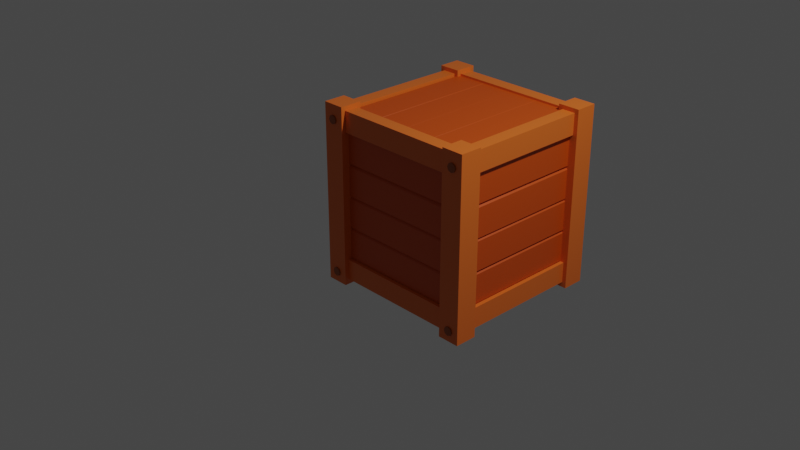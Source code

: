 # Source: v2.blend  (saved by Blender 2.81.16; exported with 4.5.12 LTS)
import bpy
from mathutils import Matrix  # noqa: F401  (used for matrix-valued properties, if any)

bpy.ops.wm.read_factory_settings(use_empty=True)
scene = bpy.context.scene
scene.name = 'Scene'

# ---- collections
col_collection = bpy.data.collections.new('Collection'); scene.collection.children.link(col_collection)

# ---- materials (node trees are filled in below, after node groups)
mat_material = bpy.data.materials.new('Material')
mat_material.alpha_threshold = 0.0
mat_material.use_transparent_shadow = False
mat_material.line_color = (0.0, 0.0, 0.0, 1.0)
mat_material_002 = bpy.data.materials.new('Material.002')
mat_material_002.alpha_threshold = 0.0
mat_material_002.use_transparent_shadow = False
mat_material_002.line_color = (0.0, 0.0, 0.0, 1.0)
mat_material_001 = bpy.data.materials.new('Material.001')
mat_material_001.use_transparent_shadow = False

# ---- material node trees
mat_material.use_nodes = True; mat_material.node_tree.nodes.clear()
_N = mat_material.node_tree.nodes; _L = mat_material.node_tree.links
n0 = _N.new('ShaderNodeOutputMaterial'); n0.name = 'Material Output'; n0.location = (300, 300)
n1 = _N.new('ShaderNodeBsdfPrincipled'); n1.name = 'Principled BSDF'; n1.location = (10, 300)
n1.distribution = 'GGX'
n1.subsurface_method = 'BURLEY'
n1.inputs[0].default_value = (0.8, 0.1564, 0.01911, 1.0)
n1.inputs[2].default_value = 0.4
n1.inputs[3].default_value = 1.45
n1.inputs[27].default_value = (0.0, 0.0, 0.0, 1.0)
n1.inputs[28].default_value = 1.0
_L.new(n1.outputs[0], n0.inputs[0])
n0.is_active_output = True
mat_material_002.use_nodes = True; mat_material_002.node_tree.nodes.clear()
_N = mat_material_002.node_tree.nodes; _L = mat_material_002.node_tree.links
n0 = _N.new('ShaderNodeOutputMaterial'); n0.name = 'Material Output'; n0.location = (300, 300)
n1 = _N.new('ShaderNodeBsdfPrincipled'); n1.name = 'Principled BSDF'; n1.location = (10, 300)
n1.distribution = 'GGX'
n1.subsurface_method = 'BURLEY'
n1.inputs[0].default_value = (0.3264, 0.06798, 0.009818, 1.0)
n1.inputs[2].default_value = 0.4
n1.inputs[3].default_value = 1.45
n1.inputs[27].default_value = (0.0, 0.0, 0.0, 1.0)
n1.inputs[28].default_value = 1.0
_L.new(n1.outputs[0], n0.inputs[0])
n0.is_active_output = True
mat_material_001.use_nodes = True; mat_material_001.node_tree.nodes.clear()
_N = mat_material_001.node_tree.nodes; _L = mat_material_001.node_tree.links
n0 = _N.new('ShaderNodeOutputMaterial'); n0.name = 'Material Output'; n0.location = (300, 300)
n1 = _N.new('ShaderNodeBsdfPrincipled'); n1.name = 'Principled BSDF'; n1.location = (10, 300)
n1.distribution = 'GGX'
n1.subsurface_method = 'BURLEY'
n1.inputs[0].default_value = (0.5926, 0.07262, 0.001503, 1.0)
n1.inputs[3].default_value = 1.45
n1.inputs[27].default_value = (0.0, 0.0, 0.0, 1.0)
n1.inputs[28].default_value = 1.0
_L.new(n1.outputs[0], n0.inputs[0])
n0.is_active_output = True

# ---- world
world_world = bpy.data.worlds.new('World'); scene.world = world_world
world_world.use_nodes = True; world_world.node_tree.nodes.clear()
_N = world_world.node_tree.nodes; _L = world_world.node_tree.links
n0 = _N.new('ShaderNodeOutputWorld'); n0.name = 'World Output'; n0.location = (300, 300)
n1 = _N.new('ShaderNodeBackground'); n1.name = 'Background'; n1.location = (10, 300)
n1.inputs[0].default_value = (0.05088, 0.05088, 0.05088, 1.0)
_L.new(n1.outputs[0], n0.inputs[0])
n0.is_active_output = True
world_world.color = (0.05088, 0.05088, 0.05088)
world_world.use_sun_shadow = False
world_world.sun_shadow_jitter_overblur = 0.0

# ---- cameras
cam_camera = bpy.data.cameras.new('Camera')
cam_camera.clip_end = 100.0
cam_camera.ortho_scale = 7.314

# ---- lights
light_light = bpy.data.lights.new('Light', 'POINT')
light_light.transmission_factor = 0.0
light_light.energy = 1000.0
light_light.shadow_soft_size = 0.1
light_light.shadow_maximum_resolution = 0.006
light_light.use_absolute_resolution = True

# ---- meshes
me_cube = bpy.data.meshes.new('Cube')
me_cube.from_pydata([(-0.7156, 0.1263, 1.035), (-0.7156, 0.1263, -1.019), (-0.7156, -0.1263, 1.035), (-0.7156, -0.1263, -1.019), (-0.9682, 0.1263, 1.035), (-0.9682, 0.1263, -1.019), (-0.9682, -0.1263, 1.035), (-0.9682, -0.1263, -1.019)], [], [(0, 4, 6, 2), (3, 2, 6, 7), (7, 6, 4, 5), (5, 1, 3, 7), (1, 0, 2, 3), (5, 4, 0, 1)])
_uv = me_cube.uv_layers.new(name='UVMap')
_uv.uv.foreach_set('vector', [0.625, 0.5, 0.875, 0.5, 0.875, 0.75, 0.625, 0.75, 0.375, 0.75, 0.625, 0.75, 0.625, 1.0, 0.375, 1.0, 0.375, 0.0, 0.625, 0.0, 0.625, 0.25, 0.375, 0.25, 0.125, 0.5, 0.375, 0.5, 0.375, 0.75, 0.125, 0.75, 0.375, 0.5, 0.625, 0.5, 0.625, 0.75, 0.375, 0.75, 0.375, 0.25, 0.625, 0.25, 0.625, 0.5, 0.375, 0.5])
me_cube.materials.append(mat_material)
me_cube.use_remesh_preserve_volume = False
me_cube.use_remesh_preserve_attributes = False
me_cube.use_mirror_vertex_groups = False
me_cube.update()
me_cylinder = bpy.data.meshes.new('Cylinder')
me_cylinder.from_pydata([(-0.8465, -0.07588, 0.9199), (-0.8465, -0.1767, 0.9199), (-0.8108, -0.07588, 0.9052), (-0.8108, -0.1767, 0.9052), (-0.7961, -0.07588, 0.8695), (-0.7961, -0.1767, 0.8695), (-0.8108, -0.07588, 0.8339), (-0.8108, -0.1767, 0.8339), (-0.8465, -0.07588, 0.8191), (-0.8465, -0.1767, 0.8191), (-0.8821, -0.07588, 0.8339), (-0.8821, -0.1767, 0.8339), (-0.8969, -0.07588, 0.8695), (-0.8969, -0.1767, 0.8695), (-0.8821, -0.07588, 0.9052), (-0.8821, -0.1767, 0.9052)], [], [(0, 1, 3, 2), (2, 3, 5, 4), (4, 5, 7, 6), (6, 7, 9, 8), (8, 9, 11, 10), (10, 11, 13, 12), (3, 1, 15, 13, 11, 9, 7, 5), (12, 13, 15, 14), (14, 15, 1, 0), (0, 2, 4, 6, 8, 10, 12, 14)])
_uv = me_cylinder.uv_layers.new(name='UVMap')
_uv.uv.foreach_set('vector', [1.0, 0.5, 1.0, 1.0, 0.875, 1.0, 0.875, 0.5, 0.875, 0.5, 0.875, 1.0, 0.75, 1.0, 0.75, 0.5, 0.75, 0.5, 0.75, 1.0, 0.625, 1.0, 0.625, 0.5, 0.625, 0.5, 0.625, 1.0, 0.5, 1.0, 0.5, 0.5, 0.5, 0.5, 0.5, 1.0, 0.375, 1.0, 0.375, 0.5, 0.375, 0.5, 0.375, 1.0, 0.25, 1.0, 0.25, 0.5, 0.4197, 0.4197, 0.25, 0.49, 0.08029, 0.4197, 0.01, 0.25, 0.08029, 0.08029, 0.25, 0.01, 0.4197, 0.08029, 0.49, 0.25, 0.25, 0.5, 0.25, 1.0, 0.125, 1.0, 0.125, 0.5, 0.125, 0.5, 0.125, 1.0, 0.0, 1.0, 0.0, 0.5, 0.75, 0.49, 0.9197, 0.4197, 0.99, 0.25, 0.9197, 0.08029, 0.75, 0.01, 0.5803, 0.08029, 0.51, 0.25, 0.5803, 0.4197])
me_cylinder.materials.append(mat_material_002)
me_cylinder.use_remesh_fix_poles = True
me_cylinder.use_remesh_preserve_attributes = False
me_cylinder.use_mirror_vertex_groups = False
me_cylinder.update()
me_cube_001 = bpy.data.meshes.new('Cube.001')
me_cube_001.from_pydata([(-8.439, -0.9017, -1.383), (-8.439, -0.9017, 1.383), (-8.439, 0.9017, -1.383), (-8.439, 0.9017, 1.383), (8.439, -0.9017, -1.383), (8.439, -0.9017, 1.383), (8.439, 0.9017, -1.383), (8.439, 0.9017, 1.383)], [], [(0, 1, 3, 2), (2, 3, 7, 6), (6, 7, 5, 4), (4, 5, 1, 0), (2, 6, 4, 0), (7, 3, 1, 5)])
_uv = me_cube_001.uv_layers.new(name='UVMap')
_uv.uv.foreach_set('vector', [0.375, 0.0, 0.625, 0.0, 0.625, 0.25, 0.375, 0.25, 0.375, 0.25, 0.625, 0.25, 0.625, 0.5, 0.375, 0.5, 0.375, 0.5, 0.625, 0.5, 0.625, 0.75, 0.375, 0.75, 0.375, 0.75, 0.625, 0.75, 0.625, 1.0, 0.375, 1.0, 0.125, 0.5, 0.375, 0.5, 0.375, 0.75, 0.125, 0.75, 0.625, 0.5, 0.875, 0.5, 0.875, 0.75, 0.625, 0.75])
me_cube_001.materials.append(mat_material)
me_cube_001.use_remesh_fix_poles = True
me_cube_001.use_remesh_preserve_attributes = False
me_cube_001.use_mirror_vertex_groups = False
me_cube_001.update()
me_cube_002 = bpy.data.meshes.new('Cube.002')
me_cube_002.from_pydata([(0.7156, 0.1263, 1.035), (0.7156, 0.1263, -1.019), (0.7156, -0.1263, 1.035), (0.7156, -0.1263, -1.019), (0.9682, 0.1263, 1.035), (0.9682, 0.1263, -1.019), (0.9682, -0.1263, 1.035), (0.9682, -0.1263, -1.019)], [], [(0, 4, 6, 2), (3, 2, 6, 7), (7, 6, 4, 5), (5, 1, 3, 7), (1, 0, 2, 3), (5, 4, 0, 1)])
_uv = me_cube_002.uv_layers.new(name='UVMap')
_uv.uv.foreach_set('vector', [0.625, 0.5, 0.875, 0.5, 0.875, 0.75, 0.625, 0.75, 0.375, 0.75, 0.625, 0.75, 0.625, 1.0, 0.375, 1.0, 0.375, 0.0, 0.625, 0.0, 0.625, 0.25, 0.375, 0.25, 0.125, 0.5, 0.375, 0.5, 0.375, 0.75, 0.125, 0.75, 0.375, 0.5, 0.625, 0.5, 0.625, 0.75, 0.375, 0.75, 0.375, 0.25, 0.625, 0.25, 0.625, 0.5, 0.375, 0.5])
me_cube_002.materials.append(mat_material)
me_cube_002.use_remesh_preserve_volume = False
me_cube_002.use_remesh_preserve_attributes = False
me_cube_002.use_mirror_vertex_groups = False
me_cube_002.update()
me_cylinder_001 = bpy.data.meshes.new('Cylinder.001')
me_cylinder_001.from_pydata([(0.8465, -0.07588, 0.9199), (0.8465, -0.1767, 0.9199), (0.8108, -0.07588, 0.9052), (0.8108, -0.1767, 0.9052), (0.7961, -0.07588, 0.8695), (0.7961, -0.1767, 0.8695), (0.8108, -0.07588, 0.8339), (0.8108, -0.1767, 0.8339), (0.8465, -0.07588, 0.8191), (0.8465, -0.1767, 0.8191), (0.8821, -0.07588, 0.8339), (0.8821, -0.1767, 0.8339), (0.8969, -0.07588, 0.8695), (0.8969, -0.1767, 0.8695), (0.8821, -0.07588, 0.9052), (0.8821, -0.1767, 0.9052)], [], [(0, 1, 3, 2), (2, 3, 5, 4), (4, 5, 7, 6), (6, 7, 9, 8), (8, 9, 11, 10), (10, 11, 13, 12), (3, 1, 15, 13, 11, 9, 7, 5), (12, 13, 15, 14), (14, 15, 1, 0), (0, 2, 4, 6, 8, 10, 12, 14)])
_uv = me_cylinder_001.uv_layers.new(name='UVMap')
_uv.uv.foreach_set('vector', [1.0, 0.5, 1.0, 1.0, 0.875, 1.0, 0.875, 0.5, 0.875, 0.5, 0.875, 1.0, 0.75, 1.0, 0.75, 0.5, 0.75, 0.5, 0.75, 1.0, 0.625, 1.0, 0.625, 0.5, 0.625, 0.5, 0.625, 1.0, 0.5, 1.0, 0.5, 0.5, 0.5, 0.5, 0.5, 1.0, 0.375, 1.0, 0.375, 0.5, 0.375, 0.5, 0.375, 1.0, 0.25, 1.0, 0.25, 0.5, 0.4197, 0.4197, 0.25, 0.49, 0.08029, 0.4197, 0.01, 0.25, 0.08029, 0.08029, 0.25, 0.01, 0.4197, 0.08029, 0.49, 0.25, 0.25, 0.5, 0.25, 1.0, 0.125, 1.0, 0.125, 0.5, 0.125, 0.5, 0.125, 1.0, 0.0, 1.0, 0.0, 0.5, 0.75, 0.49, 0.9197, 0.4197, 0.99, 0.25, 0.9197, 0.08029, 0.75, 0.01, 0.5803, 0.08029, 0.51, 0.25, 0.5803, 0.4197])
me_cylinder_001.materials.append(mat_material_002)
me_cylinder_001.use_remesh_fix_poles = True
me_cylinder_001.use_remesh_preserve_attributes = False
me_cylinder_001.use_mirror_vertex_groups = False
me_cylinder_001.update()
me_cube_003 = bpy.data.meshes.new('Cube.003')
me_cube_003.from_pydata([(-8.439, -0.9017, -1.383), (-8.439, -0.9017, 1.383), (-8.439, 0.9017, -1.383), (-8.439, 0.9017, 1.383), (8.439, -0.9017, -1.383), (8.439, -0.9017, 1.383), (8.439, 0.9017, -1.383), (8.439, 0.9017, 1.383)], [], [(0, 1, 3, 2), (2, 3, 7, 6), (6, 7, 5, 4), (4, 5, 1, 0), (2, 6, 4, 0), (7, 3, 1, 5)])
_uv = me_cube_003.uv_layers.new(name='UVMap')
_uv.uv.foreach_set('vector', [0.375, 0.0, 0.625, 0.0, 0.625, 0.25, 0.375, 0.25, 0.375, 0.25, 0.625, 0.25, 0.625, 0.5, 0.375, 0.5, 0.375, 0.5, 0.625, 0.5, 0.625, 0.75, 0.375, 0.75, 0.375, 0.75, 0.625, 0.75, 0.625, 1.0, 0.375, 1.0, 0.125, 0.5, 0.375, 0.5, 0.375, 0.75, 0.125, 0.75, 0.625, 0.5, 0.875, 0.5, 0.875, 0.75, 0.625, 0.75])
me_cube_003.materials.append(mat_material)
me_cube_003.use_remesh_fix_poles = True
me_cube_003.use_remesh_preserve_attributes = False
me_cube_003.use_mirror_vertex_groups = False
me_cube_003.update()
me_cube_004 = bpy.data.meshes.new('Cube.004')
me_cube_004.from_pydata([(-0.7294, -0.01184, 0.3786), (-0.7294, -0.03764, 0.4028), (-0.7294, -0.03764, 0.7324), (-0.7294, -0.01184, 0.7567), (-0.7294, 0.03764, 0.4028), (-0.7294, 0.01184, 0.3786), (-0.7294, 0.01184, 0.7567), (-0.7294, 0.03764, 0.7324), (0.7259, -0.03764, 0.4028), (0.7259, -0.01184, 0.3786), (0.7259, -0.01184, 0.7567), (0.7259, -0.03764, 0.7324), (0.7259, 0.01184, 0.3786), (0.7259, 0.03764, 0.4028), (0.7259, 0.03764, 0.7324), (0.7259, 0.01184, 0.7567)], [], [(8, 11, 2, 1), (12, 13, 14, 15, 10, 11, 8, 9), (15, 6, 3, 10), (0, 1, 2, 3, 6, 7, 4, 5), (4, 7, 14, 13), (12, 5, 4, 13), (6, 15, 14, 7), (0, 9, 8, 1), (10, 3, 2, 11), (5, 12, 9, 0)])
_uv = me_cube_004.uv_layers.new(name='UVMap')
_uv.uv.foreach_set('vector', [0.391, 0.75, 0.609, 0.75, 0.609, 1.0, 0.391, 1.0, 0.375, 0.5857, 0.391, 0.5, 0.609, 0.5, 0.625, 0.5857, 0.625, 0.6643, 0.609, 0.75, 0.391, 0.75, 0.375, 0.6643, 0.625, 0.5857, 0.875, 0.5857, 0.875, 0.6643, 0.625, 0.6643, 0.375, 0.08569, 0.391, 0.0, 0.609, 0.0, 0.625, 0.08569, 0.625, 0.1643, 0.609, 0.25, 0.391, 0.25, 0.375, 0.1643, 0.391, 0.25, 0.609, 0.25, 0.609, 0.5, 0.391, 0.5, 0.375, 0.5857, 0.125, 0.5857, 0.125, 0.5, 0.375, 0.5, 0.875, 0.5857, 0.625, 0.5857, 0.625, 0.5, 0.875, 0.5, 0.125, 0.6643, 0.375, 0.6643, 0.375, 0.75, 0.125, 0.75, 0.625, 0.6643, 0.875, 0.6643, 0.875, 0.75, 0.625, 0.75, 0.125, 0.5857, 0.375, 0.5857, 0.375, 0.6643, 0.125, 0.6643])
me_cube_004.materials.append(mat_material_001)
me_cube_004.use_remesh_fix_poles = True
me_cube_004.use_remesh_preserve_attributes = False
me_cube_004.use_mirror_vertex_groups = False
me_cube_004.update()
me_cube_005 = bpy.data.meshes.new('Cube.005')
me_cube_005.from_pydata([(-0.7294, -0.01184, 0.4024), (-0.7294, -0.03764, 0.4266), (-0.7294, -0.03764, 0.7563), (-0.7294, -0.01184, 0.7805), (-0.7294, 0.03764, 0.4266), (-0.7294, 0.01184, 0.4024), (-0.7294, 0.01184, 0.7805), (-0.7294, 0.03764, 0.7563), (0.7259, -0.03764, 0.4266), (0.7259, -0.01184, 0.4024), (0.7259, -0.01184, 0.7805), (0.7259, -0.03764, 0.7563), (0.7259, 0.01184, 0.4024), (0.7259, 0.03764, 0.4266), (0.7259, 0.03764, 0.7563), (0.7259, 0.01184, 0.7805)], [], [(8, 11, 2, 1), (12, 13, 14, 15, 10, 11, 8, 9), (15, 6, 3, 10), (0, 1, 2, 3, 6, 7, 4, 5), (4, 7, 14, 13), (12, 5, 4, 13), (6, 15, 14, 7), (0, 9, 8, 1), (10, 3, 2, 11), (5, 12, 9, 0)])
_uv = me_cube_005.uv_layers.new(name='UVMap')
_uv.uv.foreach_set('vector', [0.391, 0.75, 0.609, 0.75, 0.609, 1.0, 0.391, 1.0, 0.375, 0.5857, 0.391, 0.5, 0.609, 0.5, 0.625, 0.5857, 0.625, 0.6643, 0.609, 0.75, 0.391, 0.75, 0.375, 0.6643, 0.625, 0.5857, 0.875, 0.5857, 0.875, 0.6643, 0.625, 0.6643, 0.375, 0.08569, 0.391, 0.0, 0.609, 0.0, 0.625, 0.08569, 0.625, 0.1643, 0.609, 0.25, 0.391, 0.25, 0.375, 0.1643, 0.391, 0.25, 0.609, 0.25, 0.609, 0.5, 0.391, 0.5, 0.375, 0.5857, 0.125, 0.5857, 0.125, 0.5, 0.375, 0.5, 0.875, 0.5857, 0.625, 0.5857, 0.625, 0.5, 0.875, 0.5, 0.125, 0.6643, 0.375, 0.6643, 0.375, 0.75, 0.125, 0.75, 0.625, 0.6643, 0.875, 0.6643, 0.875, 0.75, 0.625, 0.75, 0.125, 0.5857, 0.375, 0.5857, 0.375, 0.6643, 0.125, 0.6643])
me_cube_005.materials.append(mat_material_001)
me_cube_005.use_remesh_fix_poles = True
me_cube_005.use_remesh_preserve_attributes = False
me_cube_005.use_mirror_vertex_groups = False
me_cube_005.update()
me_cube_006 = bpy.data.meshes.new('Cube.006')
me_cube_006.from_pydata([(-0.7294, -0.01184, 0.4257), (-0.7294, -0.03764, 0.45), (-0.7294, -0.03764, 0.7796), (-0.7294, -0.01184, 0.8039), (-0.7294, 0.03764, 0.45), (-0.7294, 0.01184, 0.4257), (-0.7294, 0.01184, 0.8039), (-0.7294, 0.03764, 0.7796), (0.7259, -0.03764, 0.45), (0.7259, -0.01184, 0.4257), (0.7259, -0.01184, 0.8039), (0.7259, -0.03764, 0.7796), (0.7259, 0.01184, 0.4257), (0.7259, 0.03764, 0.45), (0.7259, 0.03764, 0.7796), (0.7259, 0.01184, 0.8039)], [], [(8, 11, 2, 1), (12, 13, 14, 15, 10, 11, 8, 9), (15, 6, 3, 10), (0, 1, 2, 3, 6, 7, 4, 5), (4, 7, 14, 13), (12, 5, 4, 13), (6, 15, 14, 7), (0, 9, 8, 1), (10, 3, 2, 11), (5, 12, 9, 0)])
_uv = me_cube_006.uv_layers.new(name='UVMap')
_uv.uv.foreach_set('vector', [0.391, 0.75, 0.609, 0.75, 0.609, 1.0, 0.391, 1.0, 0.375, 0.5857, 0.391, 0.5, 0.609, 0.5, 0.625, 0.5857, 0.625, 0.6643, 0.609, 0.75, 0.391, 0.75, 0.375, 0.6643, 0.625, 0.5857, 0.875, 0.5857, 0.875, 0.6643, 0.625, 0.6643, 0.375, 0.08569, 0.391, 0.0, 0.609, 0.0, 0.625, 0.08569, 0.625, 0.1643, 0.609, 0.25, 0.391, 0.25, 0.375, 0.1643, 0.391, 0.25, 0.609, 0.25, 0.609, 0.5, 0.391, 0.5, 0.375, 0.5857, 0.125, 0.5857, 0.125, 0.5, 0.375, 0.5, 0.875, 0.5857, 0.625, 0.5857, 0.625, 0.5, 0.875, 0.5, 0.125, 0.6643, 0.375, 0.6643, 0.375, 0.75, 0.125, 0.75, 0.625, 0.6643, 0.875, 0.6643, 0.875, 0.75, 0.625, 0.75, 0.125, 0.5857, 0.375, 0.5857, 0.375, 0.6643, 0.125, 0.6643])
me_cube_006.materials.append(mat_material_001)
me_cube_006.use_remesh_fix_poles = True
me_cube_006.use_remesh_preserve_attributes = False
me_cube_006.use_mirror_vertex_groups = False
me_cube_006.update()
me_cube_007 = bpy.data.meshes.new('Cube.007')
me_cube_007.from_pydata([(-0.7294, -0.01184, 0.4493), (-0.7294, -0.03764, 0.4735), (-0.7294, -0.03764, 0.8031), (-0.7294, -0.01184, 0.8274), (-0.7294, 0.03764, 0.4735), (-0.7294, 0.01184, 0.4493), (-0.7294, 0.01184, 0.8274), (-0.7294, 0.03764, 0.8031), (0.7259, -0.03764, 0.4735), (0.7259, -0.01184, 0.4493), (0.7259, -0.01184, 0.8274), (0.7259, -0.03764, 0.8031), (0.7259, 0.01184, 0.4493), (0.7259, 0.03764, 0.4735), (0.7259, 0.03764, 0.8031), (0.7259, 0.01184, 0.8274)], [], [(8, 11, 2, 1), (12, 13, 14, 15, 10, 11, 8, 9), (15, 6, 3, 10), (0, 1, 2, 3, 6, 7, 4, 5), (4, 7, 14, 13), (12, 5, 4, 13), (6, 15, 14, 7), (0, 9, 8, 1), (10, 3, 2, 11), (5, 12, 9, 0)])
_uv = me_cube_007.uv_layers.new(name='UVMap')
_uv.uv.foreach_set('vector', [0.391, 0.75, 0.609, 0.75, 0.609, 1.0, 0.391, 1.0, 0.375, 0.5857, 0.391, 0.5, 0.609, 0.5, 0.625, 0.5857, 0.625, 0.6643, 0.609, 0.75, 0.391, 0.75, 0.375, 0.6643, 0.625, 0.5857, 0.875, 0.5857, 0.875, 0.6643, 0.625, 0.6643, 0.375, 0.08569, 0.391, 0.0, 0.609, 0.0, 0.625, 0.08569, 0.625, 0.1643, 0.609, 0.25, 0.391, 0.25, 0.375, 0.1643, 0.391, 0.25, 0.609, 0.25, 0.609, 0.5, 0.391, 0.5, 0.375, 0.5857, 0.125, 0.5857, 0.125, 0.5, 0.375, 0.5, 0.875, 0.5857, 0.625, 0.5857, 0.625, 0.5, 0.875, 0.5, 0.125, 0.6643, 0.375, 0.6643, 0.375, 0.75, 0.125, 0.75, 0.625, 0.6643, 0.875, 0.6643, 0.875, 0.75, 0.625, 0.75, 0.125, 0.5857, 0.375, 0.5857, 0.375, 0.6643, 0.125, 0.6643])
me_cube_007.materials.append(mat_material_001)
me_cube_007.use_remesh_fix_poles = True
me_cube_007.use_remesh_preserve_attributes = False
me_cube_007.use_mirror_vertex_groups = False
me_cube_007.update()
me_cube_008 = bpy.data.meshes.new('Cube.008')
me_cube_008.from_pydata([(-8.439, -0.9017, -1.383), (-8.439, -0.9017, 1.383), (-8.439, 0.9017, -1.383), (-8.439, 0.9017, 1.383), (8.439, -0.9017, -1.383), (8.439, -0.9017, 1.383), (8.439, 0.9017, -1.383), (8.439, 0.9017, 1.383)], [], [(0, 1, 3, 2), (2, 3, 7, 6), (6, 7, 5, 4), (4, 5, 1, 0), (2, 6, 4, 0), (7, 3, 1, 5)])
_uv = me_cube_008.uv_layers.new(name='UVMap')
_uv.uv.foreach_set('vector', [0.375, 0.0, 0.625, 0.0, 0.625, 0.25, 0.375, 0.25, 0.375, 0.25, 0.625, 0.25, 0.625, 0.5, 0.375, 0.5, 0.375, 0.5, 0.625, 0.5, 0.625, 0.75, 0.375, 0.75, 0.375, 0.75, 0.625, 0.75, 0.625, 1.0, 0.375, 1.0, 0.125, 0.5, 0.375, 0.5, 0.375, 0.75, 0.125, 0.75, 0.625, 0.5, 0.875, 0.5, 0.875, 0.75, 0.625, 0.75])
me_cube_008.materials.append(mat_material)
me_cube_008.use_remesh_fix_poles = True
me_cube_008.use_remesh_preserve_attributes = False
me_cube_008.use_mirror_vertex_groups = False
me_cube_008.update()
me_cube_009 = bpy.data.meshes.new('Cube.009')
me_cube_009.from_pydata([(0.7156, 0.1263, 1.035), (0.7156, 0.1263, -1.019), (0.7156, -0.1263, 1.035), (0.7156, -0.1263, -1.019), (0.9682, 0.1263, 1.035), (0.9682, 0.1263, -1.019), (0.9682, -0.1263, 1.035), (0.9682, -0.1263, -1.019)], [], [(0, 4, 6, 2), (3, 2, 6, 7), (7, 6, 4, 5), (5, 1, 3, 7), (1, 0, 2, 3), (5, 4, 0, 1)])
_uv = me_cube_009.uv_layers.new(name='UVMap')
_uv.uv.foreach_set('vector', [0.625, 0.5, 0.875, 0.5, 0.875, 0.75, 0.625, 0.75, 0.375, 0.75, 0.625, 0.75, 0.625, 1.0, 0.375, 1.0, 0.375, 0.0, 0.625, 0.0, 0.625, 0.25, 0.375, 0.25, 0.125, 0.5, 0.375, 0.5, 0.375, 0.75, 0.125, 0.75, 0.375, 0.5, 0.625, 0.5, 0.625, 0.75, 0.375, 0.75, 0.375, 0.25, 0.625, 0.25, 0.625, 0.5, 0.375, 0.5])
me_cube_009.materials.append(mat_material)
me_cube_009.use_remesh_preserve_volume = False
me_cube_009.use_remesh_preserve_attributes = False
me_cube_009.use_mirror_vertex_groups = False
me_cube_009.update()
me_cube_010 = bpy.data.meshes.new('Cube.010')
me_cube_010.from_pydata([(-8.439, -0.9017, -1.383), (-8.439, -0.9017, 1.383), (-8.439, 0.9017, -1.383), (-8.439, 0.9017, 1.383), (8.439, -0.9017, -1.383), (8.439, -0.9017, 1.383), (8.439, 0.9017, -1.383), (8.439, 0.9017, 1.383)], [], [(0, 1, 3, 2), (2, 3, 7, 6), (6, 7, 5, 4), (4, 5, 1, 0), (2, 6, 4, 0), (7, 3, 1, 5)])
_uv = me_cube_010.uv_layers.new(name='UVMap')
_uv.uv.foreach_set('vector', [0.375, 0.0, 0.625, 0.0, 0.625, 0.25, 0.375, 0.25, 0.375, 0.25, 0.625, 0.25, 0.625, 0.5, 0.375, 0.5, 0.375, 0.5, 0.625, 0.5, 0.625, 0.75, 0.375, 0.75, 0.375, 0.75, 0.625, 0.75, 0.625, 1.0, 0.375, 1.0, 0.125, 0.5, 0.375, 0.5, 0.375, 0.75, 0.125, 0.75, 0.625, 0.5, 0.875, 0.5, 0.875, 0.75, 0.625, 0.75])
me_cube_010.materials.append(mat_material)
me_cube_010.use_remesh_fix_poles = True
me_cube_010.use_remesh_preserve_attributes = False
me_cube_010.use_mirror_vertex_groups = False
me_cube_010.update()
me_cube_011 = bpy.data.meshes.new('Cube.011')
me_cube_011.from_pydata([(-0.7294, -0.01184, 0.3786), (-0.7294, -0.03764, 0.4028), (-0.7294, -0.03764, 0.7324), (-0.7294, -0.01184, 0.7567), (-0.7294, 0.03764, 0.4028), (-0.7294, 0.01184, 0.3786), (-0.7294, 0.01184, 0.7567), (-0.7294, 0.03764, 0.7324), (0.7259, -0.03764, 0.4028), (0.7259, -0.01184, 0.3786), (0.7259, -0.01184, 0.7567), (0.7259, -0.03764, 0.7324), (0.7259, 0.01184, 0.3786), (0.7259, 0.03764, 0.4028), (0.7259, 0.03764, 0.7324), (0.7259, 0.01184, 0.7567)], [], [(8, 11, 2, 1), (12, 13, 14, 15, 10, 11, 8, 9), (15, 6, 3, 10), (0, 1, 2, 3, 6, 7, 4, 5), (4, 7, 14, 13), (12, 5, 4, 13), (6, 15, 14, 7), (0, 9, 8, 1), (10, 3, 2, 11), (5, 12, 9, 0)])
_uv = me_cube_011.uv_layers.new(name='UVMap')
_uv.uv.foreach_set('vector', [0.391, 0.75, 0.609, 0.75, 0.609, 1.0, 0.391, 1.0, 0.375, 0.5857, 0.391, 0.5, 0.609, 0.5, 0.625, 0.5857, 0.625, 0.6643, 0.609, 0.75, 0.391, 0.75, 0.375, 0.6643, 0.625, 0.5857, 0.875, 0.5857, 0.875, 0.6643, 0.625, 0.6643, 0.375, 0.08569, 0.391, 0.0, 0.609, 0.0, 0.625, 0.08569, 0.625, 0.1643, 0.609, 0.25, 0.391, 0.25, 0.375, 0.1643, 0.391, 0.25, 0.609, 0.25, 0.609, 0.5, 0.391, 0.5, 0.375, 0.5857, 0.125, 0.5857, 0.125, 0.5, 0.375, 0.5, 0.875, 0.5857, 0.625, 0.5857, 0.625, 0.5, 0.875, 0.5, 0.125, 0.6643, 0.375, 0.6643, 0.375, 0.75, 0.125, 0.75, 0.625, 0.6643, 0.875, 0.6643, 0.875, 0.75, 0.625, 0.75, 0.125, 0.5857, 0.375, 0.5857, 0.375, 0.6643, 0.125, 0.6643])
me_cube_011.materials.append(mat_material_001)
me_cube_011.use_remesh_fix_poles = True
me_cube_011.use_remesh_preserve_attributes = False
me_cube_011.use_mirror_vertex_groups = False
me_cube_011.update()
me_cube_012 = bpy.data.meshes.new('Cube.012')
me_cube_012.from_pydata([(-0.7294, -0.01184, 0.4024), (-0.7294, -0.03764, 0.4266), (-0.7294, -0.03764, 0.7563), (-0.7294, -0.01184, 0.7805), (-0.7294, 0.03764, 0.4266), (-0.7294, 0.01184, 0.4024), (-0.7294, 0.01184, 0.7805), (-0.7294, 0.03764, 0.7563), (0.7259, -0.03764, 0.4266), (0.7259, -0.01184, 0.4024), (0.7259, -0.01184, 0.7805), (0.7259, -0.03764, 0.7563), (0.7259, 0.01184, 0.4024), (0.7259, 0.03764, 0.4266), (0.7259, 0.03764, 0.7563), (0.7259, 0.01184, 0.7805)], [], [(8, 11, 2, 1), (12, 13, 14, 15, 10, 11, 8, 9), (15, 6, 3, 10), (0, 1, 2, 3, 6, 7, 4, 5), (4, 7, 14, 13), (12, 5, 4, 13), (6, 15, 14, 7), (0, 9, 8, 1), (10, 3, 2, 11), (5, 12, 9, 0)])
_uv = me_cube_012.uv_layers.new(name='UVMap')
_uv.uv.foreach_set('vector', [0.391, 0.75, 0.609, 0.75, 0.609, 1.0, 0.391, 1.0, 0.375, 0.5857, 0.391, 0.5, 0.609, 0.5, 0.625, 0.5857, 0.625, 0.6643, 0.609, 0.75, 0.391, 0.75, 0.375, 0.6643, 0.625, 0.5857, 0.875, 0.5857, 0.875, 0.6643, 0.625, 0.6643, 0.375, 0.08569, 0.391, 0.0, 0.609, 0.0, 0.625, 0.08569, 0.625, 0.1643, 0.609, 0.25, 0.391, 0.25, 0.375, 0.1643, 0.391, 0.25, 0.609, 0.25, 0.609, 0.5, 0.391, 0.5, 0.375, 0.5857, 0.125, 0.5857, 0.125, 0.5, 0.375, 0.5, 0.875, 0.5857, 0.625, 0.5857, 0.625, 0.5, 0.875, 0.5, 0.125, 0.6643, 0.375, 0.6643, 0.375, 0.75, 0.125, 0.75, 0.625, 0.6643, 0.875, 0.6643, 0.875, 0.75, 0.625, 0.75, 0.125, 0.5857, 0.375, 0.5857, 0.375, 0.6643, 0.125, 0.6643])
me_cube_012.materials.append(mat_material_001)
me_cube_012.use_remesh_fix_poles = True
me_cube_012.use_remesh_preserve_attributes = False
me_cube_012.use_mirror_vertex_groups = False
me_cube_012.update()
me_cube_013 = bpy.data.meshes.new('Cube.013')
me_cube_013.from_pydata([(-0.7294, -0.01184, 0.4257), (-0.7294, -0.03764, 0.45), (-0.7294, -0.03764, 0.7796), (-0.7294, -0.01184, 0.8039), (-0.7294, 0.03764, 0.45), (-0.7294, 0.01184, 0.4257), (-0.7294, 0.01184, 0.8039), (-0.7294, 0.03764, 0.7796), (0.7259, -0.03764, 0.45), (0.7259, -0.01184, 0.4257), (0.7259, -0.01184, 0.8039), (0.7259, -0.03764, 0.7796), (0.7259, 0.01184, 0.4257), (0.7259, 0.03764, 0.45), (0.7259, 0.03764, 0.7796), (0.7259, 0.01184, 0.8039)], [], [(8, 11, 2, 1), (12, 13, 14, 15, 10, 11, 8, 9), (15, 6, 3, 10), (0, 1, 2, 3, 6, 7, 4, 5), (4, 7, 14, 13), (12, 5, 4, 13), (6, 15, 14, 7), (0, 9, 8, 1), (10, 3, 2, 11), (5, 12, 9, 0)])
_uv = me_cube_013.uv_layers.new(name='UVMap')
_uv.uv.foreach_set('vector', [0.391, 0.75, 0.609, 0.75, 0.609, 1.0, 0.391, 1.0, 0.375, 0.5857, 0.391, 0.5, 0.609, 0.5, 0.625, 0.5857, 0.625, 0.6643, 0.609, 0.75, 0.391, 0.75, 0.375, 0.6643, 0.625, 0.5857, 0.875, 0.5857, 0.875, 0.6643, 0.625, 0.6643, 0.375, 0.08569, 0.391, 0.0, 0.609, 0.0, 0.625, 0.08569, 0.625, 0.1643, 0.609, 0.25, 0.391, 0.25, 0.375, 0.1643, 0.391, 0.25, 0.609, 0.25, 0.609, 0.5, 0.391, 0.5, 0.375, 0.5857, 0.125, 0.5857, 0.125, 0.5, 0.375, 0.5, 0.875, 0.5857, 0.625, 0.5857, 0.625, 0.5, 0.875, 0.5, 0.125, 0.6643, 0.375, 0.6643, 0.375, 0.75, 0.125, 0.75, 0.625, 0.6643, 0.875, 0.6643, 0.875, 0.75, 0.625, 0.75, 0.125, 0.5857, 0.375, 0.5857, 0.375, 0.6643, 0.125, 0.6643])
me_cube_013.materials.append(mat_material_001)
me_cube_013.use_remesh_fix_poles = True
me_cube_013.use_remesh_preserve_attributes = False
me_cube_013.use_mirror_vertex_groups = False
me_cube_013.update()
me_cube_014 = bpy.data.meshes.new('Cube.014')
me_cube_014.from_pydata([(-0.7294, -0.01184, 0.4493), (-0.7294, -0.03764, 0.4735), (-0.7294, -0.03764, 0.8031), (-0.7294, -0.01184, 0.8274), (-0.7294, 0.03764, 0.4735), (-0.7294, 0.01184, 0.4493), (-0.7294, 0.01184, 0.8274), (-0.7294, 0.03764, 0.8031), (0.7259, -0.03764, 0.4735), (0.7259, -0.01184, 0.4493), (0.7259, -0.01184, 0.8274), (0.7259, -0.03764, 0.8031), (0.7259, 0.01184, 0.4493), (0.7259, 0.03764, 0.4735), (0.7259, 0.03764, 0.8031), (0.7259, 0.01184, 0.8274)], [], [(8, 11, 2, 1), (12, 13, 14, 15, 10, 11, 8, 9), (15, 6, 3, 10), (0, 1, 2, 3, 6, 7, 4, 5), (4, 7, 14, 13), (12, 5, 4, 13), (6, 15, 14, 7), (0, 9, 8, 1), (10, 3, 2, 11), (5, 12, 9, 0)])
_uv = me_cube_014.uv_layers.new(name='UVMap')
_uv.uv.foreach_set('vector', [0.391, 0.75, 0.609, 0.75, 0.609, 1.0, 0.391, 1.0, 0.375, 0.5857, 0.391, 0.5, 0.609, 0.5, 0.625, 0.5857, 0.625, 0.6643, 0.609, 0.75, 0.391, 0.75, 0.375, 0.6643, 0.625, 0.5857, 0.875, 0.5857, 0.875, 0.6643, 0.625, 0.6643, 0.375, 0.08569, 0.391, 0.0, 0.609, 0.0, 0.625, 0.08569, 0.625, 0.1643, 0.609, 0.25, 0.391, 0.25, 0.375, 0.1643, 0.391, 0.25, 0.609, 0.25, 0.609, 0.5, 0.391, 0.5, 0.375, 0.5857, 0.125, 0.5857, 0.125, 0.5, 0.375, 0.5, 0.875, 0.5857, 0.625, 0.5857, 0.625, 0.5, 0.875, 0.5, 0.125, 0.6643, 0.375, 0.6643, 0.375, 0.75, 0.125, 0.75, 0.625, 0.6643, 0.875, 0.6643, 0.875, 0.75, 0.625, 0.75, 0.125, 0.5857, 0.375, 0.5857, 0.375, 0.6643, 0.125, 0.6643])
me_cube_014.materials.append(mat_material_001)
me_cube_014.use_remesh_fix_poles = True
me_cube_014.use_remesh_preserve_attributes = False
me_cube_014.use_mirror_vertex_groups = False
me_cube_014.update()
me_cube_015 = bpy.data.meshes.new('Cube.015')
me_cube_015.from_pydata([(-0.7156, 0.1263, 1.035), (-0.7156, 0.1263, -1.019), (-0.7156, -0.1263, 1.035), (-0.7156, -0.1263, -1.019), (-0.9682, 0.1263, 1.035), (-0.9682, 0.1263, -1.019), (-0.9682, -0.1263, 1.035), (-0.9682, -0.1263, -1.019)], [], [(0, 4, 6, 2), (3, 2, 6, 7), (7, 6, 4, 5), (5, 1, 3, 7), (1, 0, 2, 3), (5, 4, 0, 1)])
_uv = me_cube_015.uv_layers.new(name='UVMap')
_uv.uv.foreach_set('vector', [0.625, 0.5, 0.875, 0.5, 0.875, 0.75, 0.625, 0.75, 0.375, 0.75, 0.625, 0.75, 0.625, 1.0, 0.375, 1.0, 0.375, 0.0, 0.625, 0.0, 0.625, 0.25, 0.375, 0.25, 0.125, 0.5, 0.375, 0.5, 0.375, 0.75, 0.125, 0.75, 0.375, 0.5, 0.625, 0.5, 0.625, 0.75, 0.375, 0.75, 0.375, 0.25, 0.625, 0.25, 0.625, 0.5, 0.375, 0.5])
me_cube_015.materials.append(mat_material)
me_cube_015.use_remesh_preserve_volume = False
me_cube_015.use_remesh_preserve_attributes = False
me_cube_015.use_mirror_vertex_groups = False
me_cube_015.update()
me_cube_016 = bpy.data.meshes.new('Cube.016')
me_cube_016.from_pydata([(-8.439, -0.9017, -1.383), (-8.439, -0.9017, 1.383), (-8.439, 0.9017, -1.383), (-8.439, 0.9017, 1.383), (8.439, -0.9017, -1.383), (8.439, -0.9017, 1.383), (8.439, 0.9017, -1.383), (8.439, 0.9017, 1.383)], [], [(0, 1, 3, 2), (2, 3, 7, 6), (6, 7, 5, 4), (4, 5, 1, 0), (2, 6, 4, 0), (7, 3, 1, 5)])
_uv = me_cube_016.uv_layers.new(name='UVMap')
_uv.uv.foreach_set('vector', [0.375, 0.0, 0.625, 0.0, 0.625, 0.25, 0.375, 0.25, 0.375, 0.25, 0.625, 0.25, 0.625, 0.5, 0.375, 0.5, 0.375, 0.5, 0.625, 0.5, 0.625, 0.75, 0.375, 0.75, 0.375, 0.75, 0.625, 0.75, 0.625, 1.0, 0.375, 1.0, 0.125, 0.5, 0.375, 0.5, 0.375, 0.75, 0.125, 0.75, 0.625, 0.5, 0.875, 0.5, 0.875, 0.75, 0.625, 0.75])
me_cube_016.materials.append(mat_material)
me_cube_016.use_remesh_fix_poles = True
me_cube_016.use_remesh_preserve_attributes = False
me_cube_016.use_mirror_vertex_groups = False
me_cube_016.update()
me_cube_017 = bpy.data.meshes.new('Cube.017')
me_cube_017.from_pydata([(-8.439, -0.9017, -1.383), (-8.439, -0.9017, 1.383), (-8.439, 0.9017, -1.383), (-8.439, 0.9017, 1.383), (8.439, -0.9017, -1.383), (8.439, -0.9017, 1.383), (8.439, 0.9017, -1.383), (8.439, 0.9017, 1.383)], [], [(0, 1, 3, 2), (2, 3, 7, 6), (6, 7, 5, 4), (4, 5, 1, 0), (2, 6, 4, 0), (7, 3, 1, 5)])
_uv = me_cube_017.uv_layers.new(name='UVMap')
_uv.uv.foreach_set('vector', [0.375, 0.0, 0.625, 0.0, 0.625, 0.25, 0.375, 0.25, 0.375, 0.25, 0.625, 0.25, 0.625, 0.5, 0.375, 0.5, 0.375, 0.5, 0.625, 0.5, 0.625, 0.75, 0.375, 0.75, 0.375, 0.75, 0.625, 0.75, 0.625, 1.0, 0.375, 1.0, 0.125, 0.5, 0.375, 0.5, 0.375, 0.75, 0.125, 0.75, 0.625, 0.5, 0.875, 0.5, 0.875, 0.75, 0.625, 0.75])
me_cube_017.materials.append(mat_material)
me_cube_017.use_remesh_fix_poles = True
me_cube_017.use_remesh_preserve_attributes = False
me_cube_017.use_mirror_vertex_groups = False
me_cube_017.update()
me_cube_018 = bpy.data.meshes.new('Cube.018')
me_cube_018.from_pydata([(-0.7294, -0.01184, 0.3786), (-0.7294, -0.03764, 0.4028), (-0.7294, -0.03764, 0.7324), (-0.7294, -0.01184, 0.7567), (-0.7294, 0.03764, 0.4028), (-0.7294, 0.01184, 0.3786), (-0.7294, 0.01184, 0.7567), (-0.7294, 0.03764, 0.7324), (0.7259, -0.03764, 0.4028), (0.7259, -0.01184, 0.3786), (0.7259, -0.01184, 0.7567), (0.7259, -0.03764, 0.7324), (0.7259, 0.01184, 0.3786), (0.7259, 0.03764, 0.4028), (0.7259, 0.03764, 0.7324), (0.7259, 0.01184, 0.7567)], [], [(8, 11, 2, 1), (12, 13, 14, 15, 10, 11, 8, 9), (15, 6, 3, 10), (0, 1, 2, 3, 6, 7, 4, 5), (4, 7, 14, 13), (12, 5, 4, 13), (6, 15, 14, 7), (0, 9, 8, 1), (10, 3, 2, 11), (5, 12, 9, 0)])
_uv = me_cube_018.uv_layers.new(name='UVMap')
_uv.uv.foreach_set('vector', [0.391, 0.75, 0.609, 0.75, 0.609, 1.0, 0.391, 1.0, 0.375, 0.5857, 0.391, 0.5, 0.609, 0.5, 0.625, 0.5857, 0.625, 0.6643, 0.609, 0.75, 0.391, 0.75, 0.375, 0.6643, 0.625, 0.5857, 0.875, 0.5857, 0.875, 0.6643, 0.625, 0.6643, 0.375, 0.08569, 0.391, 0.0, 0.609, 0.0, 0.625, 0.08569, 0.625, 0.1643, 0.609, 0.25, 0.391, 0.25, 0.375, 0.1643, 0.391, 0.25, 0.609, 0.25, 0.609, 0.5, 0.391, 0.5, 0.375, 0.5857, 0.125, 0.5857, 0.125, 0.5, 0.375, 0.5, 0.875, 0.5857, 0.625, 0.5857, 0.625, 0.5, 0.875, 0.5, 0.125, 0.6643, 0.375, 0.6643, 0.375, 0.75, 0.125, 0.75, 0.625, 0.6643, 0.875, 0.6643, 0.875, 0.75, 0.625, 0.75, 0.125, 0.5857, 0.375, 0.5857, 0.375, 0.6643, 0.125, 0.6643])
me_cube_018.materials.append(mat_material_001)
me_cube_018.use_remesh_fix_poles = True
me_cube_018.use_remesh_preserve_attributes = False
me_cube_018.use_mirror_vertex_groups = False
me_cube_018.update()
me_cube_019 = bpy.data.meshes.new('Cube.019')
me_cube_019.from_pydata([(-0.7294, -0.01184, 0.4024), (-0.7294, -0.03764, 0.4266), (-0.7294, -0.03764, 0.7563), (-0.7294, -0.01184, 0.7805), (-0.7294, 0.03764, 0.4266), (-0.7294, 0.01184, 0.4024), (-0.7294, 0.01184, 0.7805), (-0.7294, 0.03764, 0.7563), (0.7259, -0.03764, 0.4266), (0.7259, -0.01184, 0.4024), (0.7259, -0.01184, 0.7805), (0.7259, -0.03764, 0.7563), (0.7259, 0.01184, 0.4024), (0.7259, 0.03764, 0.4266), (0.7259, 0.03764, 0.7563), (0.7259, 0.01184, 0.7805)], [], [(8, 11, 2, 1), (12, 13, 14, 15, 10, 11, 8, 9), (15, 6, 3, 10), (0, 1, 2, 3, 6, 7, 4, 5), (4, 7, 14, 13), (12, 5, 4, 13), (6, 15, 14, 7), (0, 9, 8, 1), (10, 3, 2, 11), (5, 12, 9, 0)])
_uv = me_cube_019.uv_layers.new(name='UVMap')
_uv.uv.foreach_set('vector', [0.391, 0.75, 0.609, 0.75, 0.609, 1.0, 0.391, 1.0, 0.375, 0.5857, 0.391, 0.5, 0.609, 0.5, 0.625, 0.5857, 0.625, 0.6643, 0.609, 0.75, 0.391, 0.75, 0.375, 0.6643, 0.625, 0.5857, 0.875, 0.5857, 0.875, 0.6643, 0.625, 0.6643, 0.375, 0.08569, 0.391, 0.0, 0.609, 0.0, 0.625, 0.08569, 0.625, 0.1643, 0.609, 0.25, 0.391, 0.25, 0.375, 0.1643, 0.391, 0.25, 0.609, 0.25, 0.609, 0.5, 0.391, 0.5, 0.375, 0.5857, 0.125, 0.5857, 0.125, 0.5, 0.375, 0.5, 0.875, 0.5857, 0.625, 0.5857, 0.625, 0.5, 0.875, 0.5, 0.125, 0.6643, 0.375, 0.6643, 0.375, 0.75, 0.125, 0.75, 0.625, 0.6643, 0.875, 0.6643, 0.875, 0.75, 0.625, 0.75, 0.125, 0.5857, 0.375, 0.5857, 0.375, 0.6643, 0.125, 0.6643])
me_cube_019.materials.append(mat_material_001)
me_cube_019.use_remesh_fix_poles = True
me_cube_019.use_remesh_preserve_attributes = False
me_cube_019.use_mirror_vertex_groups = False
me_cube_019.update()
me_cube_020 = bpy.data.meshes.new('Cube.020')
me_cube_020.from_pydata([(-0.7294, -0.01184, 0.4257), (-0.7294, -0.03764, 0.45), (-0.7294, -0.03764, 0.7796), (-0.7294, -0.01184, 0.8039), (-0.7294, 0.03764, 0.45), (-0.7294, 0.01184, 0.4257), (-0.7294, 0.01184, 0.8039), (-0.7294, 0.03764, 0.7796), (0.7259, -0.03764, 0.45), (0.7259, -0.01184, 0.4257), (0.7259, -0.01184, 0.8039), (0.7259, -0.03764, 0.7796), (0.7259, 0.01184, 0.4257), (0.7259, 0.03764, 0.45), (0.7259, 0.03764, 0.7796), (0.7259, 0.01184, 0.8039)], [], [(8, 11, 2, 1), (12, 13, 14, 15, 10, 11, 8, 9), (15, 6, 3, 10), (0, 1, 2, 3, 6, 7, 4, 5), (4, 7, 14, 13), (12, 5, 4, 13), (6, 15, 14, 7), (0, 9, 8, 1), (10, 3, 2, 11), (5, 12, 9, 0)])
_uv = me_cube_020.uv_layers.new(name='UVMap')
_uv.uv.foreach_set('vector', [0.391, 0.75, 0.609, 0.75, 0.609, 1.0, 0.391, 1.0, 0.375, 0.5857, 0.391, 0.5, 0.609, 0.5, 0.625, 0.5857, 0.625, 0.6643, 0.609, 0.75, 0.391, 0.75, 0.375, 0.6643, 0.625, 0.5857, 0.875, 0.5857, 0.875, 0.6643, 0.625, 0.6643, 0.375, 0.08569, 0.391, 0.0, 0.609, 0.0, 0.625, 0.08569, 0.625, 0.1643, 0.609, 0.25, 0.391, 0.25, 0.375, 0.1643, 0.391, 0.25, 0.609, 0.25, 0.609, 0.5, 0.391, 0.5, 0.375, 0.5857, 0.125, 0.5857, 0.125, 0.5, 0.375, 0.5, 0.875, 0.5857, 0.625, 0.5857, 0.625, 0.5, 0.875, 0.5, 0.125, 0.6643, 0.375, 0.6643, 0.375, 0.75, 0.125, 0.75, 0.625, 0.6643, 0.875, 0.6643, 0.875, 0.75, 0.625, 0.75, 0.125, 0.5857, 0.375, 0.5857, 0.375, 0.6643, 0.125, 0.6643])
me_cube_020.materials.append(mat_material_001)
me_cube_020.use_remesh_fix_poles = True
me_cube_020.use_remesh_preserve_attributes = False
me_cube_020.use_mirror_vertex_groups = False
me_cube_020.update()
me_cube_021 = bpy.data.meshes.new('Cube.021')
me_cube_021.from_pydata([(-0.7294, -0.01184, 0.4493), (-0.7294, -0.03764, 0.4735), (-0.7294, -0.03764, 0.8031), (-0.7294, -0.01184, 0.8274), (-0.7294, 0.03764, 0.4735), (-0.7294, 0.01184, 0.4493), (-0.7294, 0.01184, 0.8274), (-0.7294, 0.03764, 0.8031), (0.7259, -0.03764, 0.4735), (0.7259, -0.01184, 0.4493), (0.7259, -0.01184, 0.8274), (0.7259, -0.03764, 0.8031), (0.7259, 0.01184, 0.4493), (0.7259, 0.03764, 0.4735), (0.7259, 0.03764, 0.8031), (0.7259, 0.01184, 0.8274)], [], [(8, 11, 2, 1), (12, 13, 14, 15, 10, 11, 8, 9), (15, 6, 3, 10), (0, 1, 2, 3, 6, 7, 4, 5), (4, 7, 14, 13), (12, 5, 4, 13), (6, 15, 14, 7), (0, 9, 8, 1), (10, 3, 2, 11), (5, 12, 9, 0)])
_uv = me_cube_021.uv_layers.new(name='UVMap')
_uv.uv.foreach_set('vector', [0.391, 0.75, 0.609, 0.75, 0.609, 1.0, 0.391, 1.0, 0.375, 0.5857, 0.391, 0.5, 0.609, 0.5, 0.625, 0.5857, 0.625, 0.6643, 0.609, 0.75, 0.391, 0.75, 0.375, 0.6643, 0.625, 0.5857, 0.875, 0.5857, 0.875, 0.6643, 0.625, 0.6643, 0.375, 0.08569, 0.391, 0.0, 0.609, 0.0, 0.625, 0.08569, 0.625, 0.1643, 0.609, 0.25, 0.391, 0.25, 0.375, 0.1643, 0.391, 0.25, 0.609, 0.25, 0.609, 0.5, 0.391, 0.5, 0.375, 0.5857, 0.125, 0.5857, 0.125, 0.5, 0.375, 0.5, 0.875, 0.5857, 0.625, 0.5857, 0.625, 0.5, 0.875, 0.5, 0.125, 0.6643, 0.375, 0.6643, 0.375, 0.75, 0.125, 0.75, 0.625, 0.6643, 0.875, 0.6643, 0.875, 0.75, 0.625, 0.75, 0.125, 0.5857, 0.375, 0.5857, 0.375, 0.6643, 0.125, 0.6643])
me_cube_021.materials.append(mat_material_001)
me_cube_021.use_remesh_fix_poles = True
me_cube_021.use_remesh_preserve_attributes = False
me_cube_021.use_mirror_vertex_groups = False
me_cube_021.update()
me_cube_022 = bpy.data.meshes.new('Cube.022')
me_cube_022.from_pydata([(-8.439, -0.9017, -1.383), (-8.439, -0.9017, 1.383), (-8.439, 0.9017, -1.383), (-8.439, 0.9017, 1.383), (8.439, -0.9017, -1.383), (8.439, -0.9017, 1.383), (8.439, 0.9017, -1.383), (8.439, 0.9017, 1.383)], [], [(0, 1, 3, 2), (2, 3, 7, 6), (6, 7, 5, 4), (4, 5, 1, 0), (2, 6, 4, 0), (7, 3, 1, 5)])
_uv = me_cube_022.uv_layers.new(name='UVMap')
_uv.uv.foreach_set('vector', [0.375, 0.0, 0.625, 0.0, 0.625, 0.25, 0.375, 0.25, 0.375, 0.25, 0.625, 0.25, 0.625, 0.5, 0.375, 0.5, 0.375, 0.5, 0.625, 0.5, 0.625, 0.75, 0.375, 0.75, 0.375, 0.75, 0.625, 0.75, 0.625, 1.0, 0.375, 1.0, 0.125, 0.5, 0.375, 0.5, 0.375, 0.75, 0.125, 0.75, 0.625, 0.5, 0.875, 0.5, 0.875, 0.75, 0.625, 0.75])
me_cube_022.materials.append(mat_material)
me_cube_022.use_remesh_fix_poles = True
me_cube_022.use_remesh_preserve_attributes = False
me_cube_022.use_mirror_vertex_groups = False
me_cube_022.update()
me_cube_023 = bpy.data.meshes.new('Cube.023')
me_cube_023.from_pydata([(-8.439, -0.9017, -1.383), (-8.439, -0.9017, 1.383), (-8.439, 0.9017, -1.383), (-8.439, 0.9017, 1.383), (8.439, -0.9017, -1.383), (8.439, -0.9017, 1.383), (8.439, 0.9017, -1.383), (8.439, 0.9017, 1.383)], [], [(0, 1, 3, 2), (2, 3, 7, 6), (6, 7, 5, 4), (4, 5, 1, 0), (2, 6, 4, 0), (7, 3, 1, 5)])
_uv = me_cube_023.uv_layers.new(name='UVMap')
_uv.uv.foreach_set('vector', [0.375, 0.0, 0.625, 0.0, 0.625, 0.25, 0.375, 0.25, 0.375, 0.25, 0.625, 0.25, 0.625, 0.5, 0.375, 0.5, 0.375, 0.5, 0.625, 0.5, 0.625, 0.75, 0.375, 0.75, 0.375, 0.75, 0.625, 0.75, 0.625, 1.0, 0.375, 1.0, 0.125, 0.5, 0.375, 0.5, 0.375, 0.75, 0.125, 0.75, 0.625, 0.5, 0.875, 0.5, 0.875, 0.75, 0.625, 0.75])
me_cube_023.materials.append(mat_material)
me_cube_023.use_remesh_fix_poles = True
me_cube_023.use_remesh_preserve_attributes = False
me_cube_023.use_mirror_vertex_groups = False
me_cube_023.update()
me_cube_024 = bpy.data.meshes.new('Cube.024')
me_cube_024.from_pydata([(-0.7294, -0.01184, 0.3786), (-0.7294, -0.03764, 0.4028), (-0.7294, -0.03764, 0.7324), (-0.7294, -0.01184, 0.7567), (-0.7294, 0.03764, 0.4028), (-0.7294, 0.01184, 0.3786), (-0.7294, 0.01184, 0.7567), (-0.7294, 0.03764, 0.7324), (0.7259, -0.03764, 0.4028), (0.7259, -0.01184, 0.3786), (0.7259, -0.01184, 0.7567), (0.7259, -0.03764, 0.7324), (0.7259, 0.01184, 0.3786), (0.7259, 0.03764, 0.4028), (0.7259, 0.03764, 0.7324), (0.7259, 0.01184, 0.7567)], [], [(8, 11, 2, 1), (12, 13, 14, 15, 10, 11, 8, 9), (15, 6, 3, 10), (0, 1, 2, 3, 6, 7, 4, 5), (4, 7, 14, 13), (12, 5, 4, 13), (6, 15, 14, 7), (0, 9, 8, 1), (10, 3, 2, 11), (5, 12, 9, 0)])
_uv = me_cube_024.uv_layers.new(name='UVMap')
_uv.uv.foreach_set('vector', [0.391, 0.75, 0.609, 0.75, 0.609, 1.0, 0.391, 1.0, 0.375, 0.5857, 0.391, 0.5, 0.609, 0.5, 0.625, 0.5857, 0.625, 0.6643, 0.609, 0.75, 0.391, 0.75, 0.375, 0.6643, 0.625, 0.5857, 0.875, 0.5857, 0.875, 0.6643, 0.625, 0.6643, 0.375, 0.08569, 0.391, 0.0, 0.609, 0.0, 0.625, 0.08569, 0.625, 0.1643, 0.609, 0.25, 0.391, 0.25, 0.375, 0.1643, 0.391, 0.25, 0.609, 0.25, 0.609, 0.5, 0.391, 0.5, 0.375, 0.5857, 0.125, 0.5857, 0.125, 0.5, 0.375, 0.5, 0.875, 0.5857, 0.625, 0.5857, 0.625, 0.5, 0.875, 0.5, 0.125, 0.6643, 0.375, 0.6643, 0.375, 0.75, 0.125, 0.75, 0.625, 0.6643, 0.875, 0.6643, 0.875, 0.75, 0.625, 0.75, 0.125, 0.5857, 0.375, 0.5857, 0.375, 0.6643, 0.125, 0.6643])
me_cube_024.materials.append(mat_material_001)
me_cube_024.use_remesh_fix_poles = True
me_cube_024.use_remesh_preserve_attributes = False
me_cube_024.use_mirror_vertex_groups = False
me_cube_024.update()
me_cube_025 = bpy.data.meshes.new('Cube.025')
me_cube_025.from_pydata([(-0.7294, -0.01184, 0.4024), (-0.7294, -0.03764, 0.4266), (-0.7294, -0.03764, 0.7563), (-0.7294, -0.01184, 0.7805), (-0.7294, 0.03764, 0.4266), (-0.7294, 0.01184, 0.4024), (-0.7294, 0.01184, 0.7805), (-0.7294, 0.03764, 0.7563), (0.7259, -0.03764, 0.4266), (0.7259, -0.01184, 0.4024), (0.7259, -0.01184, 0.7805), (0.7259, -0.03764, 0.7563), (0.7259, 0.01184, 0.4024), (0.7259, 0.03764, 0.4266), (0.7259, 0.03764, 0.7563), (0.7259, 0.01184, 0.7805)], [], [(8, 11, 2, 1), (12, 13, 14, 15, 10, 11, 8, 9), (15, 6, 3, 10), (0, 1, 2, 3, 6, 7, 4, 5), (4, 7, 14, 13), (12, 5, 4, 13), (6, 15, 14, 7), (0, 9, 8, 1), (10, 3, 2, 11), (5, 12, 9, 0)])
_uv = me_cube_025.uv_layers.new(name='UVMap')
_uv.uv.foreach_set('vector', [0.391, 0.75, 0.609, 0.75, 0.609, 1.0, 0.391, 1.0, 0.375, 0.5857, 0.391, 0.5, 0.609, 0.5, 0.625, 0.5857, 0.625, 0.6643, 0.609, 0.75, 0.391, 0.75, 0.375, 0.6643, 0.625, 0.5857, 0.875, 0.5857, 0.875, 0.6643, 0.625, 0.6643, 0.375, 0.08569, 0.391, 0.0, 0.609, 0.0, 0.625, 0.08569, 0.625, 0.1643, 0.609, 0.25, 0.391, 0.25, 0.375, 0.1643, 0.391, 0.25, 0.609, 0.25, 0.609, 0.5, 0.391, 0.5, 0.375, 0.5857, 0.125, 0.5857, 0.125, 0.5, 0.375, 0.5, 0.875, 0.5857, 0.625, 0.5857, 0.625, 0.5, 0.875, 0.5, 0.125, 0.6643, 0.375, 0.6643, 0.375, 0.75, 0.125, 0.75, 0.625, 0.6643, 0.875, 0.6643, 0.875, 0.75, 0.625, 0.75, 0.125, 0.5857, 0.375, 0.5857, 0.375, 0.6643, 0.125, 0.6643])
me_cube_025.materials.append(mat_material_001)
me_cube_025.use_remesh_fix_poles = True
me_cube_025.use_remesh_preserve_attributes = False
me_cube_025.use_mirror_vertex_groups = False
me_cube_025.update()
me_cube_026 = bpy.data.meshes.new('Cube.026')
me_cube_026.from_pydata([(-0.7294, -0.01184, 0.4257), (-0.7294, -0.03764, 0.45), (-0.7294, -0.03764, 0.7796), (-0.7294, -0.01184, 0.8039), (-0.7294, 0.03764, 0.45), (-0.7294, 0.01184, 0.4257), (-0.7294, 0.01184, 0.8039), (-0.7294, 0.03764, 0.7796), (0.7259, -0.03764, 0.45), (0.7259, -0.01184, 0.4257), (0.7259, -0.01184, 0.8039), (0.7259, -0.03764, 0.7796), (0.7259, 0.01184, 0.4257), (0.7259, 0.03764, 0.45), (0.7259, 0.03764, 0.7796), (0.7259, 0.01184, 0.8039)], [], [(8, 11, 2, 1), (12, 13, 14, 15, 10, 11, 8, 9), (15, 6, 3, 10), (0, 1, 2, 3, 6, 7, 4, 5), (4, 7, 14, 13), (12, 5, 4, 13), (6, 15, 14, 7), (0, 9, 8, 1), (10, 3, 2, 11), (5, 12, 9, 0)])
_uv = me_cube_026.uv_layers.new(name='UVMap')
_uv.uv.foreach_set('vector', [0.391, 0.75, 0.609, 0.75, 0.609, 1.0, 0.391, 1.0, 0.375, 0.5857, 0.391, 0.5, 0.609, 0.5, 0.625, 0.5857, 0.625, 0.6643, 0.609, 0.75, 0.391, 0.75, 0.375, 0.6643, 0.625, 0.5857, 0.875, 0.5857, 0.875, 0.6643, 0.625, 0.6643, 0.375, 0.08569, 0.391, 0.0, 0.609, 0.0, 0.625, 0.08569, 0.625, 0.1643, 0.609, 0.25, 0.391, 0.25, 0.375, 0.1643, 0.391, 0.25, 0.609, 0.25, 0.609, 0.5, 0.391, 0.5, 0.375, 0.5857, 0.125, 0.5857, 0.125, 0.5, 0.375, 0.5, 0.875, 0.5857, 0.625, 0.5857, 0.625, 0.5, 0.875, 0.5, 0.125, 0.6643, 0.375, 0.6643, 0.375, 0.75, 0.125, 0.75, 0.625, 0.6643, 0.875, 0.6643, 0.875, 0.75, 0.625, 0.75, 0.125, 0.5857, 0.375, 0.5857, 0.375, 0.6643, 0.125, 0.6643])
me_cube_026.materials.append(mat_material_001)
me_cube_026.use_remesh_fix_poles = True
me_cube_026.use_remesh_preserve_attributes = False
me_cube_026.use_mirror_vertex_groups = False
me_cube_026.update()
me_cube_027 = bpy.data.meshes.new('Cube.027')
me_cube_027.from_pydata([(-0.7294, -0.01184, 0.4493), (-0.7294, -0.03764, 0.4735), (-0.7294, -0.03764, 0.8031), (-0.7294, -0.01184, 0.8274), (-0.7294, 0.03764, 0.4735), (-0.7294, 0.01184, 0.4493), (-0.7294, 0.01184, 0.8274), (-0.7294, 0.03764, 0.8031), (0.7259, -0.03764, 0.4735), (0.7259, -0.01184, 0.4493), (0.7259, -0.01184, 0.8274), (0.7259, -0.03764, 0.8031), (0.7259, 0.01184, 0.4493), (0.7259, 0.03764, 0.4735), (0.7259, 0.03764, 0.8031), (0.7259, 0.01184, 0.8274)], [], [(8, 11, 2, 1), (12, 13, 14, 15, 10, 11, 8, 9), (15, 6, 3, 10), (0, 1, 2, 3, 6, 7, 4, 5), (4, 7, 14, 13), (12, 5, 4, 13), (6, 15, 14, 7), (0, 9, 8, 1), (10, 3, 2, 11), (5, 12, 9, 0)])
_uv = me_cube_027.uv_layers.new(name='UVMap')
_uv.uv.foreach_set('vector', [0.391, 0.75, 0.609, 0.75, 0.609, 1.0, 0.391, 1.0, 0.375, 0.5857, 0.391, 0.5, 0.609, 0.5, 0.625, 0.5857, 0.625, 0.6643, 0.609, 0.75, 0.391, 0.75, 0.375, 0.6643, 0.625, 0.5857, 0.875, 0.5857, 0.875, 0.6643, 0.625, 0.6643, 0.375, 0.08569, 0.391, 0.0, 0.609, 0.0, 0.625, 0.08569, 0.625, 0.1643, 0.609, 0.25, 0.391, 0.25, 0.375, 0.1643, 0.391, 0.25, 0.609, 0.25, 0.609, 0.5, 0.391, 0.5, 0.375, 0.5857, 0.125, 0.5857, 0.125, 0.5, 0.375, 0.5, 0.875, 0.5857, 0.625, 0.5857, 0.625, 0.5, 0.875, 0.5, 0.125, 0.6643, 0.375, 0.6643, 0.375, 0.75, 0.125, 0.75, 0.625, 0.6643, 0.875, 0.6643, 0.875, 0.75, 0.625, 0.75, 0.125, 0.5857, 0.375, 0.5857, 0.375, 0.6643, 0.125, 0.6643])
me_cube_027.materials.append(mat_material_001)
me_cube_027.use_remesh_fix_poles = True
me_cube_027.use_remesh_preserve_attributes = False
me_cube_027.use_mirror_vertex_groups = False
me_cube_027.update()
me_cube_028 = bpy.data.meshes.new('Cube.028')
me_cube_028.from_pydata([(-0.7862, -0.01276, 0.3643), (-0.7862, -0.04058, 0.3911), (-0.7862, -0.04058, 0.7552), (-0.7862, -0.01276, 0.782), (-0.7862, 0.04058, 0.3911), (-0.7862, 0.01276, 0.3643), (-0.7862, 0.01276, 0.782), (-0.7862, 0.04058, 0.7552), (0.7826, -0.04058, 0.3911), (0.7826, -0.01276, 0.3643), (0.7826, -0.01276, 0.782), (0.7826, -0.04058, 0.7552), (0.7826, 0.01276, 0.3643), (0.7826, 0.04058, 0.3911), (0.7826, 0.04058, 0.7552), (0.7826, 0.01276, 0.782)], [], [(8, 11, 2, 1), (12, 13, 14, 15, 10, 11, 8, 9), (15, 6, 3, 10), (0, 1, 2, 3, 6, 7, 4, 5), (4, 7, 14, 13), (12, 5, 4, 13), (6, 15, 14, 7), (0, 9, 8, 1), (10, 3, 2, 11), (5, 12, 9, 0)])
_uv = me_cube_028.uv_layers.new(name='UVMap')
_uv.uv.foreach_set('vector', [0.391, 0.75, 0.609, 0.75, 0.609, 1.0, 0.391, 1.0, 0.375, 0.5857, 0.391, 0.5, 0.609, 0.5, 0.625, 0.5857, 0.625, 0.6643, 0.609, 0.75, 0.391, 0.75, 0.375, 0.6643, 0.625, 0.5857, 0.875, 0.5857, 0.875, 0.6643, 0.625, 0.6643, 0.375, 0.08569, 0.391, 0.0, 0.609, 0.0, 0.625, 0.08569, 0.625, 0.1643, 0.609, 0.25, 0.391, 0.25, 0.375, 0.1643, 0.391, 0.25, 0.609, 0.25, 0.609, 0.5, 0.391, 0.5, 0.375, 0.5857, 0.125, 0.5857, 0.125, 0.5, 0.375, 0.5, 0.875, 0.5857, 0.625, 0.5857, 0.625, 0.5, 0.875, 0.5, 0.125, 0.6643, 0.375, 0.6643, 0.375, 0.75, 0.125, 0.75, 0.625, 0.6643, 0.875, 0.6643, 0.875, 0.75, 0.625, 0.75, 0.125, 0.5857, 0.375, 0.5857, 0.375, 0.6643, 0.125, 0.6643])
me_cube_028.materials.append(mat_material_001)
me_cube_028.use_remesh_fix_poles = True
me_cube_028.use_remesh_preserve_attributes = False
me_cube_028.use_mirror_vertex_groups = False
me_cube_028.update()
me_cube_029 = bpy.data.meshes.new('Cube.029')
me_cube_029.from_pydata([(-0.7862, -0.01276, 0.3881), (-0.7862, -0.04058, 0.4149), (-0.7862, -0.04058, 0.779), (-0.7862, -0.01276, 0.8058), (-0.7862, 0.04058, 0.4149), (-0.7862, 0.01276, 0.3881), (-0.7862, 0.01276, 0.8058), (-0.7862, 0.04058, 0.779), (0.7826, -0.04058, 0.4149), (0.7826, -0.01276, 0.3881), (0.7826, -0.01276, 0.8058), (0.7826, -0.04058, 0.779), (0.7826, 0.01276, 0.3881), (0.7826, 0.04058, 0.4149), (0.7826, 0.04058, 0.779), (0.7826, 0.01276, 0.8058)], [], [(8, 11, 2, 1), (12, 13, 14, 15, 10, 11, 8, 9), (15, 6, 3, 10), (0, 1, 2, 3, 6, 7, 4, 5), (4, 7, 14, 13), (12, 5, 4, 13), (6, 15, 14, 7), (0, 9, 8, 1), (10, 3, 2, 11), (5, 12, 9, 0)])
_uv = me_cube_029.uv_layers.new(name='UVMap')
_uv.uv.foreach_set('vector', [0.391, 0.75, 0.609, 0.75, 0.609, 1.0, 0.391, 1.0, 0.375, 0.5857, 0.391, 0.5, 0.609, 0.5, 0.625, 0.5857, 0.625, 0.6643, 0.609, 0.75, 0.391, 0.75, 0.375, 0.6643, 0.625, 0.5857, 0.875, 0.5857, 0.875, 0.6643, 0.625, 0.6643, 0.375, 0.08569, 0.391, 0.0, 0.609, 0.0, 0.625, 0.08569, 0.625, 0.1643, 0.609, 0.25, 0.391, 0.25, 0.375, 0.1643, 0.391, 0.25, 0.609, 0.25, 0.609, 0.5, 0.391, 0.5, 0.375, 0.5857, 0.125, 0.5857, 0.125, 0.5, 0.375, 0.5, 0.875, 0.5857, 0.625, 0.5857, 0.625, 0.5, 0.875, 0.5, 0.125, 0.6643, 0.375, 0.6643, 0.375, 0.75, 0.125, 0.75, 0.625, 0.6643, 0.875, 0.6643, 0.875, 0.75, 0.625, 0.75, 0.125, 0.5857, 0.375, 0.5857, 0.375, 0.6643, 0.125, 0.6643])
me_cube_029.materials.append(mat_material_001)
me_cube_029.use_remesh_fix_poles = True
me_cube_029.use_remesh_preserve_attributes = False
me_cube_029.use_mirror_vertex_groups = False
me_cube_029.update()
me_cube_030 = bpy.data.meshes.new('Cube.030')
me_cube_030.from_pydata([(-0.7862, -0.01276, 0.4114), (-0.7862, -0.04058, 0.4382), (-0.7862, -0.04058, 0.8024), (-0.7862, -0.01276, 0.8291), (-0.7862, 0.04058, 0.4382), (-0.7862, 0.01276, 0.4114), (-0.7862, 0.01276, 0.8291), (-0.7862, 0.04058, 0.8024), (0.7826, -0.04058, 0.4382), (0.7826, -0.01276, 0.4114), (0.7826, -0.01276, 0.8291), (0.7826, -0.04058, 0.8024), (0.7826, 0.01276, 0.4114), (0.7826, 0.04058, 0.4382), (0.7826, 0.04058, 0.8024), (0.7826, 0.01276, 0.8291)], [], [(8, 11, 2, 1), (12, 13, 14, 15, 10, 11, 8, 9), (15, 6, 3, 10), (0, 1, 2, 3, 6, 7, 4, 5), (4, 7, 14, 13), (12, 5, 4, 13), (6, 15, 14, 7), (0, 9, 8, 1), (10, 3, 2, 11), (5, 12, 9, 0)])
_uv = me_cube_030.uv_layers.new(name='UVMap')
_uv.uv.foreach_set('vector', [0.391, 0.75, 0.609, 0.75, 0.609, 1.0, 0.391, 1.0, 0.375, 0.5857, 0.391, 0.5, 0.609, 0.5, 0.625, 0.5857, 0.625, 0.6643, 0.609, 0.75, 0.391, 0.75, 0.375, 0.6643, 0.625, 0.5857, 0.875, 0.5857, 0.875, 0.6643, 0.625, 0.6643, 0.375, 0.08569, 0.391, 0.0, 0.609, 0.0, 0.625, 0.08569, 0.625, 0.1643, 0.609, 0.25, 0.391, 0.25, 0.375, 0.1643, 0.391, 0.25, 0.609, 0.25, 0.609, 0.5, 0.391, 0.5, 0.375, 0.5857, 0.125, 0.5857, 0.125, 0.5, 0.375, 0.5, 0.875, 0.5857, 0.625, 0.5857, 0.625, 0.5, 0.875, 0.5, 0.125, 0.6643, 0.375, 0.6643, 0.375, 0.75, 0.125, 0.75, 0.625, 0.6643, 0.875, 0.6643, 0.875, 0.75, 0.625, 0.75, 0.125, 0.5857, 0.375, 0.5857, 0.375, 0.6643, 0.125, 0.6643])
me_cube_030.materials.append(mat_material_001)
me_cube_030.use_remesh_fix_poles = True
me_cube_030.use_remesh_preserve_attributes = False
me_cube_030.use_mirror_vertex_groups = False
me_cube_030.update()
me_cube_031 = bpy.data.meshes.new('Cube.031')
me_cube_031.from_pydata([(-0.7862, -0.01276, 0.435), (-0.7862, -0.04058, 0.4618), (-0.7862, -0.04058, 0.8259), (-0.7862, -0.01276, 0.8527), (-0.7862, 0.04058, 0.4618), (-0.7862, 0.01276, 0.435), (-0.7862, 0.01276, 0.8527), (-0.7862, 0.04058, 0.8259), (0.7826, -0.04058, 0.4618), (0.7826, -0.01276, 0.435), (0.7826, -0.01276, 0.8527), (0.7826, -0.04058, 0.8259), (0.7826, 0.01276, 0.435), (0.7826, 0.04058, 0.4618), (0.7826, 0.04058, 0.8259), (0.7826, 0.01276, 0.8527)], [], [(8, 11, 2, 1), (12, 13, 14, 15, 10, 11, 8, 9), (15, 6, 3, 10), (0, 1, 2, 3, 6, 7, 4, 5), (4, 7, 14, 13), (12, 5, 4, 13), (6, 15, 14, 7), (0, 9, 8, 1), (10, 3, 2, 11), (5, 12, 9, 0)])
_uv = me_cube_031.uv_layers.new(name='UVMap')
_uv.uv.foreach_set('vector', [0.391, 0.75, 0.609, 0.75, 0.609, 1.0, 0.391, 1.0, 0.375, 0.5857, 0.391, 0.5, 0.609, 0.5, 0.625, 0.5857, 0.625, 0.6643, 0.609, 0.75, 0.391, 0.75, 0.375, 0.6643, 0.625, 0.5857, 0.875, 0.5857, 0.875, 0.6643, 0.625, 0.6643, 0.375, 0.08569, 0.391, 0.0, 0.609, 0.0, 0.625, 0.08569, 0.625, 0.1643, 0.609, 0.25, 0.391, 0.25, 0.375, 0.1643, 0.391, 0.25, 0.609, 0.25, 0.609, 0.5, 0.391, 0.5, 0.375, 0.5857, 0.125, 0.5857, 0.125, 0.5, 0.375, 0.5, 0.875, 0.5857, 0.625, 0.5857, 0.625, 0.5, 0.875, 0.5, 0.125, 0.6643, 0.375, 0.6643, 0.375, 0.75, 0.125, 0.75, 0.625, 0.6643, 0.875, 0.6643, 0.875, 0.75, 0.625, 0.75, 0.125, 0.5857, 0.375, 0.5857, 0.375, 0.6643, 0.125, 0.6643])
me_cube_031.materials.append(mat_material_001)
me_cube_031.use_remesh_fix_poles = True
me_cube_031.use_remesh_preserve_attributes = False
me_cube_031.use_mirror_vertex_groups = False
me_cube_031.update()
me_cube_032 = bpy.data.meshes.new('Cube.032')
me_cube_032.from_pydata([(-0.7294, -0.01184, 0.3786), (-0.7294, -0.03764, 0.4028), (-0.7294, -0.03764, 0.7324), (-0.7294, -0.01184, 0.7567), (-0.7294, 0.03764, 0.4028), (-0.7294, 0.01184, 0.3786), (-0.7294, 0.01184, 0.7567), (-0.7294, 0.03764, 0.7324), (0.7259, -0.03764, 0.4028), (0.7259, -0.01184, 0.3786), (0.7259, -0.01184, 0.7567), (0.7259, -0.03764, 0.7324), (0.7259, 0.01184, 0.3786), (0.7259, 0.03764, 0.4028), (0.7259, 0.03764, 0.7324), (0.7259, 0.01184, 0.7567)], [], [(8, 11, 2, 1), (12, 13, 14, 15, 10, 11, 8, 9), (15, 6, 3, 10), (0, 1, 2, 3, 6, 7, 4, 5), (4, 7, 14, 13), (12, 5, 4, 13), (6, 15, 14, 7), (0, 9, 8, 1), (10, 3, 2, 11), (5, 12, 9, 0)])
_uv = me_cube_032.uv_layers.new(name='UVMap')
_uv.uv.foreach_set('vector', [0.391, 0.75, 0.609, 0.75, 0.609, 1.0, 0.391, 1.0, 0.375, 0.5857, 0.391, 0.5, 0.609, 0.5, 0.625, 0.5857, 0.625, 0.6643, 0.609, 0.75, 0.391, 0.75, 0.375, 0.6643, 0.625, 0.5857, 0.875, 0.5857, 0.875, 0.6643, 0.625, 0.6643, 0.375, 0.08569, 0.391, 0.0, 0.609, 0.0, 0.625, 0.08569, 0.625, 0.1643, 0.609, 0.25, 0.391, 0.25, 0.375, 0.1643, 0.391, 0.25, 0.609, 0.25, 0.609, 0.5, 0.391, 0.5, 0.375, 0.5857, 0.125, 0.5857, 0.125, 0.5, 0.375, 0.5, 0.875, 0.5857, 0.625, 0.5857, 0.625, 0.5, 0.875, 0.5, 0.125, 0.6643, 0.375, 0.6643, 0.375, 0.75, 0.125, 0.75, 0.625, 0.6643, 0.875, 0.6643, 0.875, 0.75, 0.625, 0.75, 0.125, 0.5857, 0.375, 0.5857, 0.375, 0.6643, 0.125, 0.6643])
me_cube_032.materials.append(mat_material_001)
me_cube_032.use_remesh_fix_poles = True
me_cube_032.use_remesh_preserve_attributes = False
me_cube_032.use_mirror_vertex_groups = False
me_cube_032.update()
me_cube_033 = bpy.data.meshes.new('Cube.033')
me_cube_033.from_pydata([(-0.7862, -0.01276, 0.3881), (-0.7862, -0.04058, 0.4149), (-0.7862, -0.04058, 0.779), (-0.7862, -0.01276, 0.8058), (-0.7862, 0.04058, 0.4149), (-0.7862, 0.01276, 0.3881), (-0.7862, 0.01276, 0.8058), (-0.7862, 0.04058, 0.779), (0.7826, -0.04058, 0.4149), (0.7826, -0.01276, 0.3881), (0.7826, -0.01276, 0.8058), (0.7826, -0.04058, 0.779), (0.7826, 0.01276, 0.3881), (0.7826, 0.04058, 0.4149), (0.7826, 0.04058, 0.779), (0.7826, 0.01276, 0.8058)], [], [(8, 11, 2, 1), (12, 13, 14, 15, 10, 11, 8, 9), (15, 6, 3, 10), (0, 1, 2, 3, 6, 7, 4, 5), (4, 7, 14, 13), (12, 5, 4, 13), (6, 15, 14, 7), (0, 9, 8, 1), (10, 3, 2, 11), (5, 12, 9, 0)])
_uv = me_cube_033.uv_layers.new(name='UVMap')
_uv.uv.foreach_set('vector', [0.391, 0.75, 0.609, 0.75, 0.609, 1.0, 0.391, 1.0, 0.375, 0.5857, 0.391, 0.5, 0.609, 0.5, 0.625, 0.5857, 0.625, 0.6643, 0.609, 0.75, 0.391, 0.75, 0.375, 0.6643, 0.625, 0.5857, 0.875, 0.5857, 0.875, 0.6643, 0.625, 0.6643, 0.375, 0.08569, 0.391, 0.0, 0.609, 0.0, 0.625, 0.08569, 0.625, 0.1643, 0.609, 0.25, 0.391, 0.25, 0.375, 0.1643, 0.391, 0.25, 0.609, 0.25, 0.609, 0.5, 0.391, 0.5, 0.375, 0.5857, 0.125, 0.5857, 0.125, 0.5, 0.375, 0.5, 0.875, 0.5857, 0.625, 0.5857, 0.625, 0.5, 0.875, 0.5, 0.125, 0.6643, 0.375, 0.6643, 0.375, 0.75, 0.125, 0.75, 0.625, 0.6643, 0.875, 0.6643, 0.875, 0.75, 0.625, 0.75, 0.125, 0.5857, 0.375, 0.5857, 0.375, 0.6643, 0.125, 0.6643])
me_cube_033.materials.append(mat_material_001)
me_cube_033.use_remesh_fix_poles = True
me_cube_033.use_remesh_preserve_attributes = False
me_cube_033.use_mirror_vertex_groups = False
me_cube_033.update()
me_cube_034 = bpy.data.meshes.new('Cube.034')
me_cube_034.from_pydata([(-0.7862, -0.01276, 0.4114), (-0.7862, -0.04058, 0.4382), (-0.7862, -0.04058, 0.8024), (-0.7862, -0.01276, 0.8291), (-0.7862, 0.04058, 0.4382), (-0.7862, 0.01276, 0.4114), (-0.7862, 0.01276, 0.8291), (-0.7862, 0.04058, 0.8024), (0.7826, -0.04058, 0.4382), (0.7826, -0.01276, 0.4114), (0.7826, -0.01276, 0.8291), (0.7826, -0.04058, 0.8024), (0.7826, 0.01276, 0.4114), (0.7826, 0.04058, 0.4382), (0.7826, 0.04058, 0.8024), (0.7826, 0.01276, 0.8291)], [], [(8, 11, 2, 1), (12, 13, 14, 15, 10, 11, 8, 9), (15, 6, 3, 10), (0, 1, 2, 3, 6, 7, 4, 5), (4, 7, 14, 13), (12, 5, 4, 13), (6, 15, 14, 7), (0, 9, 8, 1), (10, 3, 2, 11), (5, 12, 9, 0)])
_uv = me_cube_034.uv_layers.new(name='UVMap')
_uv.uv.foreach_set('vector', [0.391, 0.75, 0.609, 0.75, 0.609, 1.0, 0.391, 1.0, 0.375, 0.5857, 0.391, 0.5, 0.609, 0.5, 0.625, 0.5857, 0.625, 0.6643, 0.609, 0.75, 0.391, 0.75, 0.375, 0.6643, 0.625, 0.5857, 0.875, 0.5857, 0.875, 0.6643, 0.625, 0.6643, 0.375, 0.08569, 0.391, 0.0, 0.609, 0.0, 0.625, 0.08569, 0.625, 0.1643, 0.609, 0.25, 0.391, 0.25, 0.375, 0.1643, 0.391, 0.25, 0.609, 0.25, 0.609, 0.5, 0.391, 0.5, 0.375, 0.5857, 0.125, 0.5857, 0.125, 0.5, 0.375, 0.5, 0.875, 0.5857, 0.625, 0.5857, 0.625, 0.5, 0.875, 0.5, 0.125, 0.6643, 0.375, 0.6643, 0.375, 0.75, 0.125, 0.75, 0.625, 0.6643, 0.875, 0.6643, 0.875, 0.75, 0.625, 0.75, 0.125, 0.5857, 0.375, 0.5857, 0.375, 0.6643, 0.125, 0.6643])
me_cube_034.materials.append(mat_material_001)
me_cube_034.use_remesh_fix_poles = True
me_cube_034.use_remesh_preserve_attributes = False
me_cube_034.use_mirror_vertex_groups = False
me_cube_034.update()
me_cube_035 = bpy.data.meshes.new('Cube.035')
me_cube_035.from_pydata([(-0.7862, -0.01276, 0.435), (-0.7862, -0.04058, 0.4618), (-0.7862, -0.04058, 0.8259), (-0.7862, -0.01276, 0.8527), (-0.7862, 0.04058, 0.4618), (-0.7862, 0.01276, 0.435), (-0.7862, 0.01276, 0.8527), (-0.7862, 0.04058, 0.8259), (0.7826, -0.04058, 0.4618), (0.7826, -0.01276, 0.435), (0.7826, -0.01276, 0.8527), (0.7826, -0.04058, 0.8259), (0.7826, 0.01276, 0.435), (0.7826, 0.04058, 0.4618), (0.7826, 0.04058, 0.8259), (0.7826, 0.01276, 0.8527)], [], [(8, 11, 2, 1), (12, 13, 14, 15, 10, 11, 8, 9), (15, 6, 3, 10), (0, 1, 2, 3, 6, 7, 4, 5), (4, 7, 14, 13), (12, 5, 4, 13), (6, 15, 14, 7), (0, 9, 8, 1), (10, 3, 2, 11), (5, 12, 9, 0)])
_uv = me_cube_035.uv_layers.new(name='UVMap')
_uv.uv.foreach_set('vector', [0.391, 0.75, 0.609, 0.75, 0.609, 1.0, 0.391, 1.0, 0.375, 0.5857, 0.391, 0.5, 0.609, 0.5, 0.625, 0.5857, 0.625, 0.6643, 0.609, 0.75, 0.391, 0.75, 0.375, 0.6643, 0.625, 0.5857, 0.875, 0.5857, 0.875, 0.6643, 0.625, 0.6643, 0.375, 0.08569, 0.391, 0.0, 0.609, 0.0, 0.625, 0.08569, 0.625, 0.1643, 0.609, 0.25, 0.391, 0.25, 0.375, 0.1643, 0.391, 0.25, 0.609, 0.25, 0.609, 0.5, 0.391, 0.5, 0.375, 0.5857, 0.125, 0.5857, 0.125, 0.5, 0.375, 0.5, 0.875, 0.5857, 0.625, 0.5857, 0.625, 0.5, 0.875, 0.5, 0.125, 0.6643, 0.375, 0.6643, 0.375, 0.75, 0.125, 0.75, 0.625, 0.6643, 0.875, 0.6643, 0.875, 0.75, 0.625, 0.75, 0.125, 0.5857, 0.375, 0.5857, 0.375, 0.6643, 0.125, 0.6643])
me_cube_035.materials.append(mat_material_001)
me_cube_035.use_remesh_fix_poles = True
me_cube_035.use_remesh_preserve_attributes = False
me_cube_035.use_mirror_vertex_groups = False
me_cube_035.update()
me_cylinder_002 = bpy.data.meshes.new('Cylinder.002')
me_cylinder_002.from_pydata([(-0.8465, -0.07588, 0.9199), (-0.8465, -0.1767, 0.9199), (-0.8108, -0.07588, 0.9052), (-0.8108, -0.1767, 0.9052), (-0.7961, -0.07588, 0.8695), (-0.7961, -0.1767, 0.8695), (-0.8108, -0.07588, 0.8339), (-0.8108, -0.1767, 0.8339), (-0.8465, -0.07588, 0.8191), (-0.8465, -0.1767, 0.8191), (-0.8821, -0.07588, 0.8339), (-0.8821, -0.1767, 0.8339), (-0.8969, -0.07588, 0.8695), (-0.8969, -0.1767, 0.8695), (-0.8821, -0.07588, 0.9052), (-0.8821, -0.1767, 0.9052)], [], [(0, 1, 3, 2), (2, 3, 5, 4), (4, 5, 7, 6), (6, 7, 9, 8), (8, 9, 11, 10), (10, 11, 13, 12), (3, 1, 15, 13, 11, 9, 7, 5), (12, 13, 15, 14), (14, 15, 1, 0), (0, 2, 4, 6, 8, 10, 12, 14)])
_uv = me_cylinder_002.uv_layers.new(name='UVMap')
_uv.uv.foreach_set('vector', [1.0, 0.5, 1.0, 1.0, 0.875, 1.0, 0.875, 0.5, 0.875, 0.5, 0.875, 1.0, 0.75, 1.0, 0.75, 0.5, 0.75, 0.5, 0.75, 1.0, 0.625, 1.0, 0.625, 0.5, 0.625, 0.5, 0.625, 1.0, 0.5, 1.0, 0.5, 0.5, 0.5, 0.5, 0.5, 1.0, 0.375, 1.0, 0.375, 0.5, 0.375, 0.5, 0.375, 1.0, 0.25, 1.0, 0.25, 0.5, 0.4197, 0.4197, 0.25, 0.49, 0.08029, 0.4197, 0.01, 0.25, 0.08029, 0.08029, 0.25, 0.01, 0.4197, 0.08029, 0.49, 0.25, 0.25, 0.5, 0.25, 1.0, 0.125, 1.0, 0.125, 0.5, 0.125, 0.5, 0.125, 1.0, 0.0, 1.0, 0.0, 0.5, 0.75, 0.49, 0.9197, 0.4197, 0.99, 0.25, 0.9197, 0.08029, 0.75, 0.01, 0.5803, 0.08029, 0.51, 0.25, 0.5803, 0.4197])
me_cylinder_002.materials.append(mat_material_002)
me_cylinder_002.use_remesh_fix_poles = True
me_cylinder_002.use_remesh_preserve_attributes = False
me_cylinder_002.use_mirror_vertex_groups = False
me_cylinder_002.update()
me_cylinder_003 = bpy.data.meshes.new('Cylinder.003')
me_cylinder_003.from_pydata([(0.8465, -0.07588, 0.9199), (0.8465, -0.1767, 0.9199), (0.8108, -0.07588, 0.9052), (0.8108, -0.1767, 0.9052), (0.7961, -0.07588, 0.8695), (0.7961, -0.1767, 0.8695), (0.8108, -0.07588, 0.8339), (0.8108, -0.1767, 0.8339), (0.8465, -0.07588, 0.8191), (0.8465, -0.1767, 0.8191), (0.8821, -0.07588, 0.8339), (0.8821, -0.1767, 0.8339), (0.8969, -0.07588, 0.8695), (0.8969, -0.1767, 0.8695), (0.8821, -0.07588, 0.9052), (0.8821, -0.1767, 0.9052)], [], [(0, 1, 3, 2), (2, 3, 5, 4), (4, 5, 7, 6), (6, 7, 9, 8), (8, 9, 11, 10), (10, 11, 13, 12), (3, 1, 15, 13, 11, 9, 7, 5), (12, 13, 15, 14), (14, 15, 1, 0), (0, 2, 4, 6, 8, 10, 12, 14)])
_uv = me_cylinder_003.uv_layers.new(name='UVMap')
_uv.uv.foreach_set('vector', [1.0, 0.5, 1.0, 1.0, 0.875, 1.0, 0.875, 0.5, 0.875, 0.5, 0.875, 1.0, 0.75, 1.0, 0.75, 0.5, 0.75, 0.5, 0.75, 1.0, 0.625, 1.0, 0.625, 0.5, 0.625, 0.5, 0.625, 1.0, 0.5, 1.0, 0.5, 0.5, 0.5, 0.5, 0.5, 1.0, 0.375, 1.0, 0.375, 0.5, 0.375, 0.5, 0.375, 1.0, 0.25, 1.0, 0.25, 0.5, 0.4197, 0.4197, 0.25, 0.49, 0.08029, 0.4197, 0.01, 0.25, 0.08029, 0.08029, 0.25, 0.01, 0.4197, 0.08029, 0.49, 0.25, 0.25, 0.5, 0.25, 1.0, 0.125, 1.0, 0.125, 0.5, 0.125, 0.5, 0.125, 1.0, 0.0, 1.0, 0.0, 0.5, 0.75, 0.49, 0.9197, 0.4197, 0.99, 0.25, 0.9197, 0.08029, 0.75, 0.01, 0.5803, 0.08029, 0.51, 0.25, 0.5803, 0.4197])
me_cylinder_003.materials.append(mat_material_002)
me_cylinder_003.use_remesh_fix_poles = True
me_cylinder_003.use_remesh_preserve_attributes = False
me_cylinder_003.use_mirror_vertex_groups = False
me_cylinder_003.update()
me_cylinder_004 = bpy.data.meshes.new('Cylinder.004')
me_cylinder_004.from_pydata([(-0.8465, -0.07588, 0.9199), (-0.8465, -0.1767, 0.9199), (-0.8108, -0.07588, 0.9052), (-0.8108, -0.1767, 0.9052), (-0.7961, -0.07588, 0.8695), (-0.7961, -0.1767, 0.8695), (-0.8108, -0.07588, 0.8339), (-0.8108, -0.1767, 0.8339), (-0.8465, -0.07588, 0.8191), (-0.8465, -0.1767, 0.8191), (-0.8821, -0.07588, 0.8339), (-0.8821, -0.1767, 0.8339), (-0.8969, -0.07588, 0.8695), (-0.8969, -0.1767, 0.8695), (-0.8821, -0.07588, 0.9052), (-0.8821, -0.1767, 0.9052)], [], [(0, 1, 3, 2), (2, 3, 5, 4), (4, 5, 7, 6), (6, 7, 9, 8), (8, 9, 11, 10), (10, 11, 13, 12), (3, 1, 15, 13, 11, 9, 7, 5), (12, 13, 15, 14), (14, 15, 1, 0), (0, 2, 4, 6, 8, 10, 12, 14)])
_uv = me_cylinder_004.uv_layers.new(name='UVMap')
_uv.uv.foreach_set('vector', [1.0, 0.5, 1.0, 1.0, 0.875, 1.0, 0.875, 0.5, 0.875, 0.5, 0.875, 1.0, 0.75, 1.0, 0.75, 0.5, 0.75, 0.5, 0.75, 1.0, 0.625, 1.0, 0.625, 0.5, 0.625, 0.5, 0.625, 1.0, 0.5, 1.0, 0.5, 0.5, 0.5, 0.5, 0.5, 1.0, 0.375, 1.0, 0.375, 0.5, 0.375, 0.5, 0.375, 1.0, 0.25, 1.0, 0.25, 0.5, 0.4197, 0.4197, 0.25, 0.49, 0.08029, 0.4197, 0.01, 0.25, 0.08029, 0.08029, 0.25, 0.01, 0.4197, 0.08029, 0.49, 0.25, 0.25, 0.5, 0.25, 1.0, 0.125, 1.0, 0.125, 0.5, 0.125, 0.5, 0.125, 1.0, 0.0, 1.0, 0.0, 0.5, 0.75, 0.49, 0.9197, 0.4197, 0.99, 0.25, 0.9197, 0.08029, 0.75, 0.01, 0.5803, 0.08029, 0.51, 0.25, 0.5803, 0.4197])
me_cylinder_004.materials.append(mat_material_002)
me_cylinder_004.use_remesh_fix_poles = True
me_cylinder_004.use_remesh_preserve_attributes = False
me_cylinder_004.use_mirror_vertex_groups = False
me_cylinder_004.update()
me_cylinder_005 = bpy.data.meshes.new('Cylinder.005')
me_cylinder_005.from_pydata([(0.8465, -0.07588, 0.9199), (0.8465, -0.1767, 0.9199), (0.8108, -0.07588, 0.9052), (0.8108, -0.1767, 0.9052), (0.7961, -0.07588, 0.8695), (0.7961, -0.1767, 0.8695), (0.8108, -0.07588, 0.8339), (0.8108, -0.1767, 0.8339), (0.8465, -0.07588, 0.8191), (0.8465, -0.1767, 0.8191), (0.8821, -0.07588, 0.8339), (0.8821, -0.1767, 0.8339), (0.8969, -0.07588, 0.8695), (0.8969, -0.1767, 0.8695), (0.8821, -0.07588, 0.9052), (0.8821, -0.1767, 0.9052)], [], [(0, 1, 3, 2), (2, 3, 5, 4), (4, 5, 7, 6), (6, 7, 9, 8), (8, 9, 11, 10), (10, 11, 13, 12), (3, 1, 15, 13, 11, 9, 7, 5), (12, 13, 15, 14), (14, 15, 1, 0), (0, 2, 4, 6, 8, 10, 12, 14)])
_uv = me_cylinder_005.uv_layers.new(name='UVMap')
_uv.uv.foreach_set('vector', [1.0, 0.5, 1.0, 1.0, 0.875, 1.0, 0.875, 0.5, 0.875, 0.5, 0.875, 1.0, 0.75, 1.0, 0.75, 0.5, 0.75, 0.5, 0.75, 1.0, 0.625, 1.0, 0.625, 0.5, 0.625, 0.5, 0.625, 1.0, 0.5, 1.0, 0.5, 0.5, 0.5, 0.5, 0.5, 1.0, 0.375, 1.0, 0.375, 0.5, 0.375, 0.5, 0.375, 1.0, 0.25, 1.0, 0.25, 0.5, 0.4197, 0.4197, 0.25, 0.49, 0.08029, 0.4197, 0.01, 0.25, 0.08029, 0.08029, 0.25, 0.01, 0.4197, 0.08029, 0.49, 0.25, 0.25, 0.5, 0.25, 1.0, 0.125, 1.0, 0.125, 0.5, 0.125, 0.5, 0.125, 1.0, 0.0, 1.0, 0.0, 0.5, 0.75, 0.49, 0.9197, 0.4197, 0.99, 0.25, 0.9197, 0.08029, 0.75, 0.01, 0.5803, 0.08029, 0.51, 0.25, 0.5803, 0.4197])
me_cylinder_005.materials.append(mat_material_002)
me_cylinder_005.use_remesh_fix_poles = True
me_cylinder_005.use_remesh_preserve_attributes = False
me_cylinder_005.use_mirror_vertex_groups = False
me_cylinder_005.update()
me_cylinder_006 = bpy.data.meshes.new('Cylinder.006')
me_cylinder_006.from_pydata([(-0.8465, -0.07588, 0.9199), (-0.8465, -0.1767, 0.9199), (-0.8108, -0.07588, 0.9052), (-0.8108, -0.1767, 0.9052), (-0.7961, -0.07588, 0.8695), (-0.7961, -0.1767, 0.8695), (-0.8108, -0.07588, 0.8339), (-0.8108, -0.1767, 0.8339), (-0.8465, -0.07588, 0.8191), (-0.8465, -0.1767, 0.8191), (-0.8821, -0.07588, 0.8339), (-0.8821, -0.1767, 0.8339), (-0.8969, -0.07588, 0.8695), (-0.8969, -0.1767, 0.8695), (-0.8821, -0.07588, 0.9052), (-0.8821, -0.1767, 0.9052)], [], [(0, 1, 3, 2), (2, 3, 5, 4), (4, 5, 7, 6), (6, 7, 9, 8), (8, 9, 11, 10), (10, 11, 13, 12), (3, 1, 15, 13, 11, 9, 7, 5), (12, 13, 15, 14), (14, 15, 1, 0), (0, 2, 4, 6, 8, 10, 12, 14)])
_uv = me_cylinder_006.uv_layers.new(name='UVMap')
_uv.uv.foreach_set('vector', [1.0, 0.5, 1.0, 1.0, 0.875, 1.0, 0.875, 0.5, 0.875, 0.5, 0.875, 1.0, 0.75, 1.0, 0.75, 0.5, 0.75, 0.5, 0.75, 1.0, 0.625, 1.0, 0.625, 0.5, 0.625, 0.5, 0.625, 1.0, 0.5, 1.0, 0.5, 0.5, 0.5, 0.5, 0.5, 1.0, 0.375, 1.0, 0.375, 0.5, 0.375, 0.5, 0.375, 1.0, 0.25, 1.0, 0.25, 0.5, 0.4197, 0.4197, 0.25, 0.49, 0.08029, 0.4197, 0.01, 0.25, 0.08029, 0.08029, 0.25, 0.01, 0.4197, 0.08029, 0.49, 0.25, 0.25, 0.5, 0.25, 1.0, 0.125, 1.0, 0.125, 0.5, 0.125, 0.5, 0.125, 1.0, 0.0, 1.0, 0.0, 0.5, 0.75, 0.49, 0.9197, 0.4197, 0.99, 0.25, 0.9197, 0.08029, 0.75, 0.01, 0.5803, 0.08029, 0.51, 0.25, 0.5803, 0.4197])
me_cylinder_006.materials.append(mat_material_002)
me_cylinder_006.use_remesh_fix_poles = True
me_cylinder_006.use_remesh_preserve_attributes = False
me_cylinder_006.use_mirror_vertex_groups = False
me_cylinder_006.update()
me_cylinder_007 = bpy.data.meshes.new('Cylinder.007')
me_cylinder_007.from_pydata([(0.8465, -0.07588, 0.9199), (0.8465, -0.1767, 0.9199), (0.8108, -0.07588, 0.9052), (0.8108, -0.1767, 0.9052), (0.7961, -0.07588, 0.8695), (0.7961, -0.1767, 0.8695), (0.8108, -0.07588, 0.8339), (0.8108, -0.1767, 0.8339), (0.8465, -0.07588, 0.8191), (0.8465, -0.1767, 0.8191), (0.8821, -0.07588, 0.8339), (0.8821, -0.1767, 0.8339), (0.8969, -0.07588, 0.8695), (0.8969, -0.1767, 0.8695), (0.8821, -0.07588, 0.9052), (0.8821, -0.1767, 0.9052)], [], [(0, 1, 3, 2), (2, 3, 5, 4), (4, 5, 7, 6), (6, 7, 9, 8), (8, 9, 11, 10), (10, 11, 13, 12), (3, 1, 15, 13, 11, 9, 7, 5), (12, 13, 15, 14), (14, 15, 1, 0), (0, 2, 4, 6, 8, 10, 12, 14)])
_uv = me_cylinder_007.uv_layers.new(name='UVMap')
_uv.uv.foreach_set('vector', [1.0, 0.5, 1.0, 1.0, 0.875, 1.0, 0.875, 0.5, 0.875, 0.5, 0.875, 1.0, 0.75, 1.0, 0.75, 0.5, 0.75, 0.5, 0.75, 1.0, 0.625, 1.0, 0.625, 0.5, 0.625, 0.5, 0.625, 1.0, 0.5, 1.0, 0.5, 0.5, 0.5, 0.5, 0.5, 1.0, 0.375, 1.0, 0.375, 0.5, 0.375, 0.5, 0.375, 1.0, 0.25, 1.0, 0.25, 0.5, 0.4197, 0.4197, 0.25, 0.49, 0.08029, 0.4197, 0.01, 0.25, 0.08029, 0.08029, 0.25, 0.01, 0.4197, 0.08029, 0.49, 0.25, 0.25, 0.5, 0.25, 1.0, 0.125, 1.0, 0.125, 0.5, 0.125, 0.5, 0.125, 1.0, 0.0, 1.0, 0.0, 0.5, 0.75, 0.49, 0.9197, 0.4197, 0.99, 0.25, 0.9197, 0.08029, 0.75, 0.01, 0.5803, 0.08029, 0.51, 0.25, 0.5803, 0.4197])
me_cylinder_007.materials.append(mat_material_002)
me_cylinder_007.use_remesh_fix_poles = True
me_cylinder_007.use_remesh_preserve_attributes = False
me_cylinder_007.use_mirror_vertex_groups = False
me_cylinder_007.update()

# ---- objects
ob_cube = bpy.data.objects.new('Cube', me_cube)
ob_light = bpy.data.objects.new('Light', light_light)
ob_camera = bpy.data.objects.new('Camera', cam_camera)
ob_empty = bpy.data.objects.new('Empty', None)
ob_cylinder = bpy.data.objects.new('Cylinder', me_cylinder)
ob_cube_001 = bpy.data.objects.new('Cube.001', me_cube_001)
ob_cube_002 = bpy.data.objects.new('Cube.002', me_cube_002)
ob_cylinder_001 = bpy.data.objects.new('Cylinder.001', me_cylinder_001)
ob_cube_003 = bpy.data.objects.new('Cube.003', me_cube_003)
ob_cube_004 = bpy.data.objects.new('Cube.004', me_cube_004)
ob_cube_005 = bpy.data.objects.new('Cube.005', me_cube_005)
ob_cube_006 = bpy.data.objects.new('Cube.006', me_cube_006)
ob_cube_007 = bpy.data.objects.new('Cube.007', me_cube_007)
ob_cube_008 = bpy.data.objects.new('Cube.008', me_cube_008)
ob_cube_009 = bpy.data.objects.new('Cube.009', me_cube_009)
ob_cube_010 = bpy.data.objects.new('Cube.010', me_cube_010)
ob_cube_011 = bpy.data.objects.new('Cube.011', me_cube_011)
ob_cube_012 = bpy.data.objects.new('Cube.012', me_cube_012)
ob_cube_013 = bpy.data.objects.new('Cube.013', me_cube_013)
ob_cube_014 = bpy.data.objects.new('Cube.014', me_cube_014)
ob_cube_015 = bpy.data.objects.new('Cube.015', me_cube_015)
ob_cube_016 = bpy.data.objects.new('Cube.016', me_cube_016)
ob_cube_017 = bpy.data.objects.new('Cube.017', me_cube_017)
ob_cube_018 = bpy.data.objects.new('Cube.018', me_cube_018)
ob_cube_019 = bpy.data.objects.new('Cube.019', me_cube_019)
ob_cube_020 = bpy.data.objects.new('Cube.020', me_cube_020)
ob_cube_021 = bpy.data.objects.new('Cube.021', me_cube_021)
ob_cube_022 = bpy.data.objects.new('Cube.022', me_cube_022)
ob_cube_023 = bpy.data.objects.new('Cube.023', me_cube_023)
ob_cube_024 = bpy.data.objects.new('Cube.024', me_cube_024)
ob_cube_025 = bpy.data.objects.new('Cube.025', me_cube_025)
ob_cube_026 = bpy.data.objects.new('Cube.026', me_cube_026)
ob_cube_027 = bpy.data.objects.new('Cube.027', me_cube_027)
ob_cube_028 = bpy.data.objects.new('Cube.028', me_cube_028)
ob_cube_029 = bpy.data.objects.new('Cube.029', me_cube_029)
ob_cube_030 = bpy.data.objects.new('Cube.030', me_cube_030)
ob_cube_031 = bpy.data.objects.new('Cube.031', me_cube_031)
ob_cube_032 = bpy.data.objects.new('Cube.032', me_cube_032)
ob_cube_033 = bpy.data.objects.new('Cube.033', me_cube_033)
ob_cube_034 = bpy.data.objects.new('Cube.034', me_cube_034)
ob_cube_035 = bpy.data.objects.new('Cube.035', me_cube_035)
ob_cylinder_002 = bpy.data.objects.new('Cylinder.002', me_cylinder_002)
ob_cylinder_003 = bpy.data.objects.new('Cylinder.003', me_cylinder_003)
ob_cylinder_004 = bpy.data.objects.new('Cylinder.004', me_cylinder_004)
ob_cylinder_005 = bpy.data.objects.new('Cylinder.005', me_cylinder_005)
ob_cylinder_006 = bpy.data.objects.new('Cylinder.006', me_cylinder_006)
ob_cylinder_007 = bpy.data.objects.new('Cylinder.007', me_cylinder_007)

# ---- transforms, parenting, visibility, modifiers, constraints
ob_cube.location = (0.0, 0.0, 0.0)
ob_cube.lock_rotations_4d = False
ob_cube.empty_display_type = 'ARROWS'
ob_cube.lineart.crease_threshold = 0.0
ob_light.location = (4.076, 1.005, 5.904)
ob_light.rotation_euler = (0.6503, 0.05522, 1.866)
ob_light.lock_rotations_4d = False
ob_light.empty_display_type = 'ARROWS'
ob_light.color = (0.0, 0.0, 0.0, 0.0)
ob_light.lineart.crease_threshold = 0.0
ob_camera.location = (7.359, -6.926, 4.958)
ob_camera.rotation_euler = (1.109, 0.0, 0.8149)
ob_camera.lock_rotations_4d = False
ob_camera.empty_display_type = 'ARROWS'
ob_camera.color = (0.0, 0.0, 0.0, 0.0)
ob_camera.display_type = 'WIRE'
ob_camera.lineart.crease_threshold = 0.0
ob_empty.location = (0.0, -1.595, 0.0)
ob_empty.rotation_euler = (1.571, -0.0, -0.0)
ob_empty.scale = (0.4148, 0.4148, 0.4148)
ob_empty.empty_display_type = 'IMAGE'
ob_empty.empty_display_size = 5.0
ob_empty.lineart.crease_threshold = 0.0
ob_cylinder.location = (0.0, 0.0364, 0.0)
ob_cylinder.lineart.crease_threshold = 0.0
ob_cube_001.location = (-0.8419, 0.8401, 0.8681)
ob_cube_001.rotation_euler = (0.0, -0.0, 1.571)
ob_cube_001.scale = (0.08623, 0.08623, 0.08623)
ob_cube_001.lineart.crease_threshold = 0.0
ob_cube_002.location = (-0.8419, 0.8419, 9.313e-10)
ob_cube_002.rotation_euler = (0.0, -0.0, 1.571)
ob_cube_002.lock_rotations_4d = False
ob_cube_002.empty_display_type = 'ARROWS'
ob_cube_002.lineart.crease_threshold = 0.0
ob_cylinder_001.location = (0.0, 0.0364, 0.0)
ob_cylinder_001.lineart.crease_threshold = 0.0
ob_cube_003.location = (-0.8419, 0.8401, -0.8409)
ob_cube_003.rotation_euler = (0.0, -0.0, 1.571)
ob_cube_003.scale = (0.08623, 0.08623, 0.08623)
ob_cube_003.lineart.crease_threshold = 0.0
ob_cube_004.location = (-0.8419, 0.8419, -0.004754)
ob_cube_004.rotation_euler = (0.0, -0.0, 1.571)
ob_cube_004.lineart.crease_threshold = 0.0
ob_cube_005.location = (-0.8419, 0.8419, -0.4019)
ob_cube_005.rotation_euler = (0.0, -0.0, 1.571)
ob_cube_005.lineart.crease_threshold = 0.0
ob_cube_006.location = (-0.8419, 0.8419, -0.791)
ob_cube_006.rotation_euler = (0.0, -0.0, 1.571)
ob_cube_006.lineart.crease_threshold = 0.0
ob_cube_007.location = (-0.8419, 0.8419, -1.183)
ob_cube_007.rotation_euler = (0.0, -0.0, 1.571)
ob_cube_007.lineart.crease_threshold = 0.0
ob_cube_008.location = (-0.001781, 0.0, 0.8681)
ob_cube_008.scale = (0.08623, 0.08623, 0.08623)
ob_cube_008.lineart.crease_threshold = 0.0
ob_cube_009.location = (0.0, 0.0, 0.0)
ob_cube_009.lock_rotations_4d = False
ob_cube_009.empty_display_type = 'ARROWS'
ob_cube_009.lineart.crease_threshold = 0.0
ob_cube_010.location = (-0.001781, 0.0, -0.8409)
ob_cube_010.scale = (0.08623, 0.08623, 0.08623)
ob_cube_010.lineart.crease_threshold = 0.0
ob_cube_011.location = (0.0, 0.0, -0.004754)
ob_cube_011.lineart.crease_threshold = 0.0
ob_cube_012.location = (0.0, 0.0, -0.4019)
ob_cube_012.lineart.crease_threshold = 0.0
ob_cube_013.location = (0.0, 0.0, -0.791)
ob_cube_013.lineart.crease_threshold = 0.0
ob_cube_014.location = (0.0, 0.0, -1.183)
ob_cube_014.lineart.crease_threshold = 0.0
ob_cube_015.location = (0.8419, 0.8419, 9.313e-10)
ob_cube_015.rotation_euler = (0.0, -0.0, -1.571)
ob_cube_015.lock_rotations_4d = False
ob_cube_015.empty_display_type = 'ARROWS'
ob_cube_015.lineart.crease_threshold = 0.0
ob_cube_016.location = (0.8419, 0.8437, 0.8681)
ob_cube_016.rotation_euler = (0.0, -0.0, -1.571)
ob_cube_016.scale = (0.08623, 0.08623, 0.08623)
ob_cube_016.lineart.crease_threshold = 0.0
ob_cube_017.location = (0.8419, 0.8437, -0.8409)
ob_cube_017.rotation_euler = (0.0, -0.0, -1.571)
ob_cube_017.scale = (0.08623, 0.08623, 0.08623)
ob_cube_017.lineart.crease_threshold = 0.0
ob_cube_018.location = (0.8419, 0.8419, -0.004754)
ob_cube_018.rotation_euler = (0.0, -0.0, -1.571)
ob_cube_018.lineart.crease_threshold = 0.0
ob_cube_019.location = (0.8419, 0.8419, -0.4019)
ob_cube_019.rotation_euler = (0.0, -0.0, -1.571)
ob_cube_019.lineart.crease_threshold = 0.0
ob_cube_020.location = (0.8419, 0.8419, -0.791)
ob_cube_020.rotation_euler = (0.0, -0.0, -1.571)
ob_cube_020.lineart.crease_threshold = 0.0
ob_cube_021.location = (0.8419, 0.8419, -1.183)
ob_cube_021.rotation_euler = (0.0, -0.0, -1.571)
ob_cube_021.lineart.crease_threshold = 0.0
ob_cube_022.location = (0.001781, 1.684, 0.8681)
ob_cube_022.rotation_euler = (0.0, 0.0, -3.142)
ob_cube_022.scale = (0.08623, 0.08623, 0.08623)
ob_cube_022.lineart.crease_threshold = 0.0
ob_cube_023.location = (0.001781, 1.684, -0.8409)
ob_cube_023.rotation_euler = (0.0, 0.0, -3.142)
ob_cube_023.scale = (0.08623, 0.08623, 0.08623)
ob_cube_023.lineart.crease_threshold = 0.0
ob_cube_024.location = (5.96e-08, 1.684, -0.004754)
ob_cube_024.rotation_euler = (0.0, 0.0, -3.142)
ob_cube_024.lineart.crease_threshold = 0.0
ob_cube_025.location = (5.96e-08, 1.684, -0.4019)
ob_cube_025.rotation_euler = (0.0, 0.0, -3.142)
ob_cube_025.lineart.crease_threshold = 0.0
ob_cube_026.location = (5.96e-08, 1.684, -0.791)
ob_cube_026.rotation_euler = (0.0, 0.0, -3.142)
ob_cube_026.lineart.crease_threshold = 0.0
ob_cube_027.location = (5.96e-08, 1.684, -1.183)
ob_cube_027.rotation_euler = (0.0, 0.0, -3.142)
ob_cube_027.lineart.crease_threshold = 0.0
ob_cube_028.location = (0.02003, 0.8419, 0.9225)
ob_cube_028.rotation_euler = (-1.571, 4.371e-08, 1.571)
ob_cube_028.lineart.crease_threshold = 0.0
ob_cube_029.location = (0.4171, 0.8419, 0.9225)
ob_cube_029.rotation_euler = (-1.571, 4.371e-08, 1.571)
ob_cube_029.lineart.crease_threshold = 0.0
ob_cube_030.location = (0.8063, 0.8419, 0.9225)
ob_cube_030.rotation_euler = (-1.571, 4.371e-08, 1.571)
ob_cube_030.lineart.crease_threshold = 0.0
ob_cube_031.location = (1.199, 0.8419, 0.9225)
ob_cube_031.rotation_euler = (-1.571, 4.371e-08, 1.571)
ob_cube_031.lineart.crease_threshold = 0.0
ob_cube_032.location = (0.02003, 0.8419, -0.8697)
ob_cube_032.rotation_euler = (-1.571, 4.371e-08, 1.571)
ob_cube_032.lineart.crease_threshold = 0.0
ob_cube_033.location = (0.4171, 0.8419, -0.8697)
ob_cube_033.rotation_euler = (-1.571, 4.371e-08, 1.571)
ob_cube_033.lineart.crease_threshold = 0.0
ob_cube_034.location = (0.8063, 0.8419, -0.8697)
ob_cube_034.rotation_euler = (-1.571, 4.371e-08, 1.571)
ob_cube_034.lineart.crease_threshold = 0.0
ob_cube_035.location = (1.199, 0.8419, -0.8697)
ob_cube_035.rotation_euler = (-1.571, 4.371e-08, 1.571)
ob_cube_035.lineart.crease_threshold = 0.0
ob_cylinder_002.location = (0.0, 0.0364, -1.766)
ob_cylinder_002.lineart.crease_threshold = 0.0
ob_cylinder_003.location = (0.0, 0.0364, -1.766)
ob_cylinder_003.lineart.crease_threshold = 0.0
ob_cylinder_004.location = (0.0, 1.897, -1.766)
ob_cylinder_004.lineart.crease_threshold = 0.0
ob_cylinder_005.location = (0.0, 1.897, -1.766)
ob_cylinder_005.lineart.crease_threshold = 0.0
ob_cylinder_006.location = (0.0, 1.897, 0.03527)
ob_cylinder_006.lineart.crease_threshold = 0.0
ob_cylinder_007.location = (0.0, 1.897, 0.03527)
ob_cylinder_007.lineart.crease_threshold = 0.0

# ---- collection membership
col_collection.objects.link(ob_cube)
col_collection.objects.link(ob_light)
col_collection.objects.link(ob_camera)
col_collection.objects.link(ob_empty)
col_collection.objects.link(ob_cylinder)
col_collection.objects.link(ob_cube_001)
col_collection.objects.link(ob_cube_002)
col_collection.objects.link(ob_cylinder_001)
col_collection.objects.link(ob_cube_003)
col_collection.objects.link(ob_cube_004)
col_collection.objects.link(ob_cube_005)
col_collection.objects.link(ob_cube_006)
col_collection.objects.link(ob_cube_007)
col_collection.objects.link(ob_cube_008)
col_collection.objects.link(ob_cube_009)
col_collection.objects.link(ob_cube_010)
col_collection.objects.link(ob_cube_011)
col_collection.objects.link(ob_cube_012)
col_collection.objects.link(ob_cube_013)
col_collection.objects.link(ob_cube_014)
col_collection.objects.link(ob_cube_015)
col_collection.objects.link(ob_cube_016)
col_collection.objects.link(ob_cube_017)
col_collection.objects.link(ob_cube_018)
col_collection.objects.link(ob_cube_019)
col_collection.objects.link(ob_cube_020)
col_collection.objects.link(ob_cube_021)
col_collection.objects.link(ob_cube_022)
col_collection.objects.link(ob_cube_023)
col_collection.objects.link(ob_cube_024)
col_collection.objects.link(ob_cube_025)
col_collection.objects.link(ob_cube_026)
col_collection.objects.link(ob_cube_027)
col_collection.objects.link(ob_cube_028)
col_collection.objects.link(ob_cube_029)
col_collection.objects.link(ob_cube_030)
col_collection.objects.link(ob_cube_031)
col_collection.objects.link(ob_cube_032)
col_collection.objects.link(ob_cube_033)
col_collection.objects.link(ob_cube_034)
col_collection.objects.link(ob_cube_035)
col_collection.objects.link(ob_cylinder_002)
col_collection.objects.link(ob_cylinder_003)
col_collection.objects.link(ob_cylinder_004)
col_collection.objects.link(ob_cylinder_005)
col_collection.objects.link(ob_cylinder_006)
col_collection.objects.link(ob_cylinder_007)

# ---- scene / render settings (as saved in the file)
scene.camera = ob_camera
scene.frame_start = 1; scene.frame_end = 250; scene.frame_set(1)
scene.render.engine = 'BLENDER_EEVEE_NEXT'
scene.cycles.use_denoising = False
scene.cycles.samples = 128
scene.cycles.sampling_pattern = 'TABULATED_SOBOL'
scene.cycles.use_adaptive_sampling = False
scene.cycles.use_light_tree = False
scene.view_settings.view_transform = 'Filmic'
bpy.context.view_layer.update()
